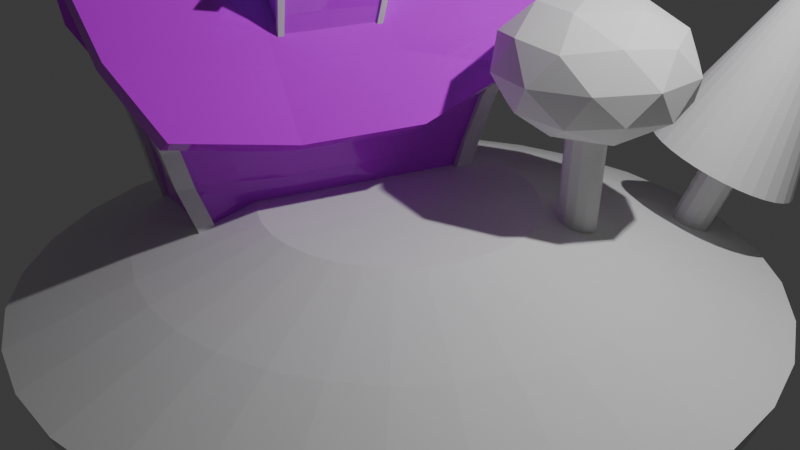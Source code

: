 # Source: GameDevTvBasics.blend  (saved by Blender 4.1.24; exported with 4.5.12 LTS)
import bpy
from mathutils import Matrix  # noqa: F401  (used for matrix-valued properties, if any)

bpy.ops.wm.read_factory_settings(use_empty=True)
scene = bpy.context.scene
scene.name = 'Scene'

# ---- collections
col_house = bpy.data.collections.new('House'); scene.collection.children.link(col_house)
col_mainpart = bpy.data.collections.new('MainPart'); col_house.children.link(col_mainpart)
col_beam = bpy.data.collections.new('Beam'); col_mainpart.children.link(col_beam)
col_roof = bpy.data.collections.new('Roof'); col_house.children.link(col_roof)
col_specificroof = bpy.data.collections.new('SpecificRoof'); col_roof.children.link(col_specificroof)
col_environment = bpy.data.collections.new('Environment'); scene.collection.children.link(col_environment)
col_tree1 = bpy.data.collections.new('Tree1'); col_environment.children.link(col_tree1)
col_tree2 = bpy.data.collections.new('Tree2'); col_environment.children.link(col_tree2)

# ---- materials (node trees are filled in below, after node groups)
mat_purple = bpy.data.materials.new('Purple')
mat_purple.use_transparent_shadow = False

# ---- material node trees
mat_purple.use_nodes = True; mat_purple.node_tree.nodes.clear()
_N = mat_purple.node_tree.nodes; _L = mat_purple.node_tree.links
n0 = _N.new('ShaderNodeBsdfPrincipled'); n0.name = 'Principled BSDF'; n0.location = (10, 300)
n0.inputs[0].default_value = (0.7091, 0.0, 1.0, 1.0)
n0.inputs[2].default_value = 0.0
n1 = _N.new('ShaderNodeOutputMaterial'); n1.name = 'Material Output'; n1.location = (300, 300)
_L.new(n0.outputs[0], n1.inputs[0])
n1.is_active_output = True

# ---- world
world_world = bpy.data.worlds.new('World'); scene.world = world_world
world_world.use_nodes = True; world_world.node_tree.nodes.clear()
_N = world_world.node_tree.nodes; _L = world_world.node_tree.links
n0 = _N.new('ShaderNodeOutputWorld'); n0.name = 'World Output'; n0.location = (300, 300)
n1 = _N.new('ShaderNodeBackground'); n1.name = 'Background'; n1.location = (10, 300)
n1.inputs[0].default_value = (0.05088, 0.05088, 0.05088, 1.0)
_L.new(n1.outputs[0], n0.inputs[0])
n0.is_active_output = True
world_world.color = (0.05088, 0.05088, 0.05088)
world_world.use_sun_shadow = False
world_world.sun_shadow_jitter_overblur = 0.0

# ---- cameras
cam_camera = bpy.data.cameras.new('Camera')
cam_camera.clip_end = 100.0
cam_camera.ortho_scale = 7.314

# ---- lights
light_light = bpy.data.lights.new('Light', 'POINT')
light_light.transmission_factor = 0.0
light_light.energy = 1000.0
light_light.shadow_soft_size = 0.1
light_light.shadow_maximum_resolution = 0.006
light_light.use_absolute_resolution = True

# ---- meshes
me_cube = bpy.data.meshes.new('Cube')
me_cube.from_pydata([(1.0, 1.0, 1.013), (0.7082, 0.7408, -1.0), (1.0, -1.0, 1.013), (0.7408, -0.7408, -1.0), (-1.0, 1.0, 1.013), (-0.7408, 0.7408, -1.321), (-0.7408, -0.7408, -1.406), (-1.0, -1.0, 1.013), (-1.863e-09, -1.0, 2.991), (-1.863e-09, 1.0, 2.991), (-0.7871, -0.9136, 0.3419), (-0.7127, -0.8272, -0.3291), (-0.7127, 0.8272, -0.3291), (-0.7871, 0.9136, 0.3419), (-0.7408, 0.2469, -1.321), (-0.7408, -0.2469, -1.321), (1.0, 0.3333, 0.7459), (1.0, -0.3333, 0.7459), (0.7082, -0.2469, -1.0), (0.7082, 0.2469, -1.0), (-1.0, -0.3333, 0.7459), (-1.0, 0.3333, 0.7459), (-1.863e-09, 0.3333, 2.724), (-1.863e-09, -0.3333, 2.724), (0.6801, -0.8272, -0.3291), (0.7871, -0.9136, 0.3419), (0.7127, 0.8272, -0.3291), (0.7871, 0.9136, 0.3419), (0.7871, 0.3045, 0.1639), (0.7127, 0.2757, -0.418), (0.7871, -0.3045, 0.1639), (0.7127, -0.2757, -0.418), (-0.7127, 0.2757, -0.418), (-0.7871, 0.3045, 0.1639), (-0.7127, -0.2757, -0.418), (-0.7871, -0.3045, 0.1639)], [], [(34, 15, 6, 11), (15, 18, 3, 6), (0, 4, 9), (13, 33, 21, 4), (16, 0, 9, 22), (2, 8, 7), (20, 7, 8, 23), (30, 17, 2, 25), (18, 31, 24, 3), (19, 29, 31, 18), (29, 28, 30, 31), (33, 32, 34, 35), (28, 16, 17, 30), (12, 13, 27, 26), (32, 14, 15, 34), (26, 27, 28, 29), (21, 33, 35, 20), (27, 0, 16, 28), (4, 21, 22, 9), (21, 20, 23, 22), (2, 17, 23, 8), (17, 16, 22, 23), (1, 26, 29, 19), (5, 12, 26, 1), (5, 1, 19, 14), (14, 19, 18, 15), (13, 4, 0, 27), (31, 30, 25, 24), (5, 14, 32, 12), (12, 32, 33, 13), (3, 24, 11, 6), (20, 35, 10, 7), (35, 34, 11, 10), (11, 24, 25, 10), (10, 25, 2, 7)])
_uv = me_cube.uv_layers.new(name='UVMap')
_uv.uv.foreach_set('vector', [0.4583, 0.5278, 0.375, 0.75, 0.375, 1.0, 0.4583, 0.6667, 0.125, 0.6667, 0.375, 0.6667, 0.375, 0.75, 0.125, 0.75, 0.625, 0.5, 0.625, 0.25, 0.625, 0.5, 0.5417, 0.25, 0.5417, 0.2778, 0.625, 0.1667, 0.625, 0.25, 0.625, 0.5833, 0.625, 0.5, 0.625, 0.5, 0.625, 0.5833, 0.625, 0.75, 0.625, 1.0, 0.625, 1.0, 0.625, 0.08333, 0.625, 0.0, 0.625, 0.0, 0.625, 0.08333, 0.5417, 0.6667, 0.625, 0.6667, 0.625, 0.75, 0.5417, 0.75, 0.375, 0.6667, 0.4583, 0.6667, 0.4583, 0.75, 0.375, 0.75, 0.375, 0.5833, 0.4583, 0.5833, 0.4583, 0.6667, 0.375, 0.6667, 0.4583, 0.5833, 0.5417, 0.5833, 0.5417, 0.6667, 0.4583, 0.6667, 0.5417, 0.2778, 0.4583, 0.3889, 0.4583, 0.5278, 0.5417, 0.3056, 0.5417, 0.5833, 0.625, 0.5833, 0.625, 0.6667, 0.5417, 0.6667, 0.4583, 0.25, 0.5417, 0.25, 0.5417, 0.5, 0.4583, 0.5, 0.4583, 0.3889, 0.375, 0.5, 0.375, 0.75, 0.4583, 0.5278, 0.4583, 0.5, 0.5417, 0.5, 0.5417, 0.5833, 0.4583, 0.5833, 0.625, 0.1667, 0.5417, 0.2778, 0.5417, 0.3056, 0.625, 0.08333, 0.5417, 0.5, 0.625, 0.5, 0.625, 0.5833, 0.5417, 0.5833, 0.625, 0.25, 0.625, 0.1667, 0.625, 0.1667, 0.625, 0.25, 0.625, 0.1667, 0.625, 0.08333, 0.625, 0.08333, 0.625, 0.1667, 0.625, 0.75, 0.625, 0.6667, 0.625, 0.6667, 0.625, 0.75, 0.625, 0.6667, 0.625, 0.5833, 0.625, 0.5833, 0.625, 0.6667, 0.375, 0.5, 0.4583, 0.5, 0.4583, 0.5833, 0.375, 0.5833, 0.375, 0.25, 0.4583, 0.25, 0.4583, 0.5, 0.375, 0.5, 0.125, 0.5, 0.375, 0.5, 0.375, 0.5833, 0.125, 0.5833, 0.125, 0.5833, 0.375, 0.5833, 0.375, 0.6667, 0.125, 0.6667, 0.5417, 0.25, 0.625, 0.25, 0.625, 0.5, 0.5417, 0.5, 0.4583, 0.6667, 0.5417, 0.6667, 0.5417, 0.75, 0.4583, 0.75, 0.375, 0.25, 0.375, 0.5, 0.4583, 0.3889, 0.4583, 0.25, 0.4583, 0.25, 0.4583, 0.3889, 0.5417, 0.2778, 0.5417, 0.25, 0.375, 0.75, 0.4583, 0.75, 0.4583, 0.6667, 0.375, 1.0, 0.625, 0.08333, 0.5417, 0.3056, 0.5417, 0.3333, 0.625, 0.0, 0.5417, 0.3056, 0.4583, 0.5278, 0.4583, 0.6667, 0.5417, 0.3333, 0.4583, 0.6667, 0.4583, 0.75, 0.5417, 0.75, 0.5417, 0.3333, 0.5417, 0.3333, 0.5417, 0.75, 0.625, 0.75, 0.625, 0.0])
me_cube.materials.append(mat_purple)
me_cube.use_mirror_vertex_groups = False
me_cube.update()
me_cube_019 = bpy.data.meshes.new('Cube.019')
me_cube_019.from_pydata([(-0.95, 0.0, -0.9714), (0.0, 0.0, 0.9521), (-0.95, 0.0, 0.5288), (-0.5951, 0.0, 0.7767), (0.95, -1.863e-09, -0.9714), (0.95, -1.863e-09, 0.5288), (0.5951, 0.0, 0.7767), (-1.155, -2.98e-08, -1.1), (-3.699e-08, -7.105e-15, 1.115), (-1.155, -2.98e-08, 0.6262), (-0.6874, -1.774e-08, 0.9125), (1.155, 2.98e-08, -1.1), (1.155, 2.98e-08, 0.6262), (0.6874, 1.774e-08, 0.9125), (-0.95, 0.22, -0.9714), (-7.676e-09, 0.22, 0.9521), (-0.95, 0.22, 0.5288), (-0.5951, 0.22, 0.7767), (0.95, 0.22, -0.9714), (0.95, 0.22, 0.5288), (0.5951, 0.22, 0.7767), (-1.155, 0.22, -1.1), (-4.466e-08, 0.22, 1.115), (-1.155, 0.22, 0.6262), (-0.6874, 0.22, 0.9125), (1.155, 0.22, -1.1), (1.155, 0.22, 0.6262), (0.6874, 0.22, 0.9125)], [], [(6, 13, 8, 1), (4, 11, 12, 5), (1, 8, 10, 3), (2, 9, 7, 0), (5, 12, 13, 6), (0, 7, 11, 4), (3, 10, 9, 2), (9, 10, 24, 23), (2, 0, 14, 16), (3, 2, 16, 17), (1, 3, 17, 15), (0, 4, 18, 14), (4, 5, 19, 18), (5, 6, 20, 19), (6, 1, 15, 20), (7, 9, 23, 21), (10, 8, 22, 24), (11, 7, 21, 25), (12, 11, 25, 26), (13, 12, 26, 27), (8, 13, 27, 22)])
_uv = me_cube_019.uv_layers.new(name='UVMap')
_uv.uv.foreach_set('vector', [0.6031, 0.9494, 0.6031, 0.9494, 0.625, 0.875, 0.625, 0.875, 0.375, 1.0, 0.375, 1.0, 0.5721, 1.0, 0.5721, 1.0, 0.625, 0.875, 0.625, 0.875, 0.6031, 0.9494, 0.6031, 0.9494, 0.5721, 1.0, 0.5721, 1.0, 0.375, 1.0, 0.375, 1.0, 0.5721, 1.0, 0.5721, 1.0, 0.6031, 0.9494, 0.6031, 0.9494, 0.375, 1.0, 0.375, 1.0, 0.375, 1.0, 0.375, 1.0, 0.6031, 0.9494, 0.6031, 0.9494, 0.5721, 1.0, 0.5721, 1.0, 0.5721, 1.0, 0.6031, 0.9494, 0.6031, 0.9494, 0.5721, 1.0, 0.5721, 1.0, 0.375, 1.0, 0.375, 1.0, 0.5721, 1.0, 0.6031, 0.9494, 0.5721, 1.0, 0.5721, 1.0, 0.6031, 0.9494, 0.625, 0.875, 0.6031, 0.9494, 0.6031, 0.9494, 0.625, 0.875, 0.375, 1.0, 0.375, 1.0, 0.375, 1.0, 0.375, 1.0, 0.375, 1.0, 0.5721, 1.0, 0.5721, 1.0, 0.375, 1.0, 0.5721, 1.0, 0.6031, 0.9494, 0.6031, 0.9494, 0.5721, 1.0, 0.6031, 0.9494, 0.625, 0.875, 0.625, 0.875, 0.6031, 0.9494, 0.375, 1.0, 0.5721, 1.0, 0.5721, 1.0, 0.375, 1.0, 0.6031, 0.9494, 0.625, 0.875, 0.625, 0.875, 0.6031, 0.9494, 0.375, 1.0, 0.375, 1.0, 0.375, 1.0, 0.375, 1.0, 0.5721, 1.0, 0.375, 1.0, 0.375, 1.0, 0.5721, 1.0, 0.6031, 0.9494, 0.5721, 1.0, 0.5721, 1.0, 0.6031, 0.9494, 0.625, 0.875, 0.6031, 0.9494, 0.6031, 0.9494, 0.625, 0.875])
me_cube_019.update()
me_cube_007 = bpy.data.meshes.new('Cube.007')
me_cube_007.from_pydata([(-3.998, -1.0, -0.7476), (-3.998, -1.0, 0.1293), (-3.998, 1.0, -0.7476), (-3.998, 1.0, 0.1293), (5.213, -1.0, -0.3189), (5.213, -1.0, 0.558), (5.213, 1.0, -0.3189), (5.213, 1.0, 0.558), (-1.215, 1.0, -0.3314), (-1.215, 1.0, 0.5455), (-1.215, -1.0, -0.3314), (-1.215, -1.0, 0.499)], [], [(9, 3, 1, 11), (8, 6, 4, 10), (2, 8, 10, 0), (8, 9, 7, 6), (2, 3, 9, 8), (7, 9, 11, 5)])
_uv = me_cube_007.uv_layers.new(name='UVMap')
_uv.uv.foreach_set('vector', [0.7917, 0.5, 0.875, 0.5, 0.875, 0.75, 0.7917, 0.75, 0.2083, 0.5, 0.375, 0.5, 0.375, 0.75, 0.2083, 0.75, 0.125, 0.5, 0.2083, 0.5, 0.2083, 0.75, 0.125, 0.75, 0.375, 0.3333, 0.625, 0.3333, 0.625, 0.5, 0.375, 0.5, 0.375, 0.25, 0.625, 0.25, 0.625, 0.3333, 0.375, 0.3333, 0.625, 0.5, 0.7917, 0.5, 0.7917, 0.75, 0.625, 0.75])
me_cube_007.update()
me_cube_008 = bpy.data.meshes.new('Cube.008')
me_cube_008.from_pydata([(-3.998, -1.0, -0.09055), (-3.998, -1.0, 0.7863), (-3.998, 1.0, -0.09055), (-3.998, 1.0, 0.7863), (5.212, -1.0, 0.04658), (5.212, -1.0, 0.9235), (5.212, 1.0, 0.04658), (5.212, 1.0, 0.9235), (1.024, 1.0, -0.7722), (1.024, -1.0, 0.06944), (1.024, 1.0, 0.1047), (1.024, -1.0, -0.7722)], [], [(8, 10, 7, 6), (10, 3, 1, 9), (8, 6, 4, 11), (2, 3, 10, 8), (2, 8, 11, 0), (10, 9, 5, 7)])
_uv = me_cube_008.uv_layers.new(name='UVMap')
_uv.uv.foreach_set('vector', [0.375, 0.3133, 0.625, 0.3133, 0.625, 0.5, 0.375, 0.5, 0.8117, 0.5, 0.875, 0.5, 0.875, 0.75, 0.8117, 0.75, 0.1883, 0.5, 0.375, 0.5, 0.375, 0.75, 0.1883, 0.75, 0.375, 0.25, 0.625, 0.25, 0.625, 0.3133, 0.375, 0.3133, 0.125, 0.5, 0.1883, 0.5, 0.1883, 0.75, 0.125, 0.75, 0.8117, 0.5, 0.8117, 0.75, 0.625, 0.75, 0.625, 0.5])
me_cube_008.update()
me_cube_009 = bpy.data.meshes.new('Cube.009')
me_cube_009.from_pydata([(-4.996, -1.0, -0.0659), (-4.996, -1.0, 0.811), (-4.996, 1.0, -0.0659), (-4.996, 1.0, 0.811), (3.266, -1.0, -0.7176), (3.266, -1.0, 0.1593), (3.266, 1.0, -0.7176), (3.266, 1.0, 0.1593), (-1.022, 1.144, -1.042), (-1.022, 1.144, -0.1649), (-1.022, -0.8565, -1.042), (-1.022, -0.8565, -0.2113)], [], [(8, 6, 4, 10), (9, 3, 1, 11), (8, 9, 7, 6), (2, 8, 10, 0), (7, 9, 11, 5), (2, 3, 9, 8)])
_uv = me_cube_009.uv_layers.new(name='UVMap')
_uv.uv.foreach_set('vector', [0.2083, 0.5, 0.375, 0.5, 0.375, 0.75, 0.2083, 0.75, 0.7917, 0.5, 0.875, 0.5, 0.875, 0.75, 0.7917, 0.75, 0.375, 0.3333, 0.625, 0.3333, 0.625, 0.5, 0.375, 0.5, 0.125, 0.5, 0.2083, 0.5, 0.2083, 0.75, 0.125, 0.75, 0.625, 0.5, 0.7917, 0.5, 0.7917, 0.75, 0.625, 0.75, 0.375, 0.25, 0.625, 0.25, 0.625, 0.3333, 0.375, 0.3333])
me_cube_009.update()
me_cube_011 = bpy.data.meshes.new('Cube.011')
me_cube_011.from_pydata([(-4.605, -1.0, -0.6528), (-4.605, -1.0, 0.2241), (-4.605, 1.0, -0.6528), (-4.605, 1.0, 0.2241), (4.605, -1.0, -0.2241), (4.605, -1.0, 0.6528), (4.605, 1.0, -0.2241), (4.605, 1.0, 0.6528)], [], [(2, 3, 7, 6), (2, 6, 4, 0), (7, 3, 1, 5)])
_uv = me_cube_011.uv_layers.new(name='UVMap')
_uv.uv.foreach_set('vector', [0.375, 0.25, 0.625, 0.25, 0.625, 0.5, 0.375, 0.5, 0.125, 0.5, 0.375, 0.5, 0.375, 0.75, 0.125, 0.75, 0.625, 0.5, 0.875, 0.5, 0.875, 0.75, 0.625, 0.75])
me_cube_011.update()
me_cube_012 = bpy.data.meshes.new('Cube.012')
me_cube_012.from_pydata([(-4.605, -1.0, -0.6528), (-4.605, -1.0, 0.2241), (-4.605, 1.0, -0.6528), (-4.605, 1.0, 0.2241), (5.786, -1.0, -0.2241), (5.786, -1.0, 0.6528), (5.786, 1.0, -0.2241), (5.786, 1.0, 0.6528)], [], [(2, 3, 7, 6), (2, 6, 4, 0), (7, 3, 1, 5)])
_uv = me_cube_012.uv_layers.new(name='UVMap')
_uv.uv.foreach_set('vector', [0.375, 0.25, 0.625, 0.25, 0.625, 0.5, 0.375, 0.5, 0.125, 0.5, 0.375, 0.5, 0.375, 0.75, 0.125, 0.75, 0.625, 0.5, 0.875, 0.5, 0.875, 0.75, 0.625, 0.75])
me_cube_012.update()
me_cube_004 = bpy.data.meshes.new('Cube.004')
me_cube_004.from_pydata([(-1.342, 2.365, -7.047), (2.493, -3.166, 10.59), (-1.342, 4.365, -7.047), (2.38, -1.208, 10.2), (0.658, 2.365, -7.047), (4.187, -3.28, 9.532), (0.658, 4.365, -7.047), (4.074, -1.321, 9.141), (-1.655, 0.1767, -1.191), (-1.655, 2.177, -1.191), (0.3446, 2.177, -1.191), (0.3446, 0.1767, -1.191), (-0.7114, -1.192, 3.541), (-0.7114, 0.8084, 3.541), (1.289, 0.8084, 3.541), (1.289, -1.192, 3.541)], [], [(12, 1, 3, 13), (13, 3, 7, 14), (14, 7, 5, 15), (15, 5, 1, 12), (4, 11, 8, 0), (6, 10, 11, 4), (2, 9, 10, 6), (0, 8, 9, 2), (11, 15, 12, 8), (10, 14, 15, 11), (9, 13, 14, 10), (8, 12, 13, 9)])
_uv = me_cube_004.uv_layers.new(name='UVMap')
_uv.uv.foreach_set('vector', [0.5449, 0.0, 0.625, 0.0, 0.625, 0.25, 0.5449, 0.25, 0.5449, 0.25, 0.625, 0.25, 0.625, 0.5, 0.5449, 0.5, 0.5449, 0.5, 0.625, 0.5, 0.625, 0.75, 0.5449, 0.75, 0.5449, 0.75, 0.625, 0.75, 0.625, 1.0, 0.5449, 1.0, 0.375, 0.75, 0.4616, 0.75, 0.4616, 1.0, 0.375, 1.0, 0.375, 0.5, 0.4616, 0.5, 0.4616, 0.75, 0.375, 0.75, 0.375, 0.25, 0.4616, 0.25, 0.4616, 0.5, 0.375, 0.5, 0.375, 0.0, 0.4616, 0.0, 0.4616, 0.25, 0.375, 0.25, 0.4616, 0.75, 0.5449, 0.75, 0.5449, 1.0, 0.4616, 1.0, 0.4616, 0.5, 0.5449, 0.5, 0.5449, 0.75, 0.4616, 0.75, 0.4616, 0.25, 0.5449, 0.25, 0.5449, 0.5, 0.4616, 0.5, 0.4616, 0.0, 0.5449, 0.0, 0.5449, 0.25, 0.4616, 0.25])
me_cube_004.update()
me_cube_010 = bpy.data.meshes.new('Cube.010')
me_cube_010.from_pydata([(-16.48, 1.827, -9.947), (-16.62, 3.822, -9.901), (-18.45, 1.698, -10.28), (-15.67, -0.328, -1.191), (-17.67, -0.4685, -1.191), (-15.81, 1.667, -1.343), (-16.85, -1.759, 3.662), (-19.91, -4.058, 10.59), (-18.84, -1.9, 3.662), (-16.99, 0.2359, 3.662), (-19.93, -2.097, 10.2), (-18.98, 0.09537, 3.662), (-17.81, 1.527, -1.343), (-21.61, -2.329, 9.141), (-21.59, -4.29, 9.532), (-18.59, 3.693, -10.24)], [], [(0, 1, 5, 3), (2, 0, 3, 4), (4, 3, 6, 8), (3, 5, 9, 6), (8, 6, 7, 14), (6, 9, 10, 7), (5, 12, 11, 9), (9, 11, 13, 10), (12, 4, 8, 11), (11, 8, 14, 13), (1, 15, 12, 5), (15, 2, 4, 12)])
_uv = me_cube_010.uv_layers.new(name='UVMap')
_uv.uv.foreach_set('vector', [0.375, 0.0, 0.375, 0.25, 0.4616, 0.25, 0.4616, 0.0, 0.375, 0.75, 0.375, 1.0, 0.4616, 1.0, 0.4616, 0.75, 0.4616, 0.75, 0.4616, 1.0, 0.5449, 1.0, 0.5449, 0.75, 0.4616, 0.0, 0.4616, 0.25, 0.5449, 0.25, 0.5449, 0.0, 0.5449, 0.75, 0.5449, 1.0, 0.625, 1.0, 0.625, 0.75, 0.5449, 0.0, 0.5449, 0.25, 0.625, 0.25, 0.625, 0.0, 0.4616, 0.25, 0.4616, 0.5, 0.5449, 0.5, 0.5449, 0.25, 0.5449, 0.25, 0.5449, 0.5, 0.625, 0.5, 0.625, 0.25, 0.4616, 0.5, 0.4616, 0.75, 0.5449, 0.75, 0.5449, 0.5, 0.5449, 0.5, 0.5449, 0.75, 0.625, 0.75, 0.625, 0.5, 0.375, 0.25, 0.375, 0.5, 0.4616, 0.5, 0.4616, 0.25, 0.375, 0.5, 0.375, 0.75, 0.4616, 0.75, 0.4616, 0.5])
me_cube_010.update()
me_cube_013 = bpy.data.meshes.new('Cube.013')
me_cube_013.from_pydata([(-2.44, 33.87, -7.167), (-2.3, 31.87, -7.151), (-0.4572, 34.01, -6.942), (-2.913, 35.92, -1.205), (-0.9176, 36.06, -1.199), (-2.772, 33.93, -1.287), (-2.067, 37.47, 4.269), (1.101, 39.89, 11.26), (-0.07212, 37.61, 4.282), (-1.927, 35.48, 4.08), (0.9267, 37.16, 10.91), (0.06839, 35.62, 4.093), (-0.7771, 34.07, -1.281), (1.855, 37.39, 9.157), (2.029, 39.35, 9.508), (-0.3176, 32.01, -6.926)], [], [(0, 1, 5, 3), (2, 0, 3, 4), (4, 3, 6, 8), (3, 5, 9, 6), (8, 6, 7, 14), (6, 9, 10, 7), (5, 12, 11, 9), (9, 11, 13, 10), (12, 4, 8, 11), (11, 8, 14, 13), (1, 15, 12, 5), (15, 2, 4, 12)])
_uv = me_cube_013.uv_layers.new(name='UVMap')
_uv.uv.foreach_set('vector', [0.375, 0.0, 0.375, 0.25, 0.4616, 0.25, 0.4616, 0.0, 0.375, 0.75, 0.375, 1.0, 0.4616, 1.0, 0.4616, 0.75, 0.4616, 0.75, 0.4616, 1.0, 0.5449, 1.0, 0.5449, 0.75, 0.4616, 0.0, 0.4616, 0.25, 0.5449, 0.25, 0.5449, 0.0, 0.5449, 0.75, 0.5449, 1.0, 0.625, 1.0, 0.625, 0.75, 0.5449, 0.0, 0.5449, 0.25, 0.625, 0.25, 0.625, 0.0, 0.4616, 0.25, 0.4616, 0.5, 0.5449, 0.5, 0.5449, 0.25, 0.5449, 0.25, 0.5449, 0.5, 0.625, 0.5, 0.625, 0.25, 0.4616, 0.5, 0.4616, 0.75, 0.5449, 0.75, 0.5449, 0.5, 0.5449, 0.5, 0.5449, 0.75, 0.625, 0.75, 0.625, 0.5, 0.375, 0.25, 0.375, 0.5, 0.4616, 0.5, 0.4616, 0.25, 0.375, 0.5, 0.375, 0.75, 0.4616, 0.75, 0.4616, 0.5])
me_cube_013.update()
me_cube_014 = bpy.data.meshes.new('Cube.014')
me_cube_014.from_pydata([(-17.58, 32.89, -9.097), (-17.58, 30.61, -9.097), (-19.57, 32.89, -9.346), (-17.26, 35.7, -1.191), (-19.26, 35.7, -1.191), (-17.26, 33.42, -1.191), (-18.2, 37.07, 4.134), (-20.63, 38.54, 10.17), (-20.2, 37.07, 4.134), (-18.2, 35.08, 4.008), (-20.73, 36.58, 9.782), (-20.2, 35.08, 4.008), (-19.26, 33.7, -1.191), (-22.73, 36.69, 9.764), (-22.62, 38.65, 10.16), (-19.57, 30.89, -9.346)], [], [(0, 3, 5, 1), (2, 4, 3, 0), (4, 8, 6, 3), (3, 6, 9, 5), (8, 14, 7, 6), (6, 7, 10, 9), (5, 9, 11, 12), (9, 10, 13, 11), (12, 11, 8, 4), (11, 13, 14, 8), (1, 5, 12, 15), (15, 12, 4, 2)])
_uv = me_cube_014.uv_layers.new(name='UVMap')
_uv.uv.foreach_set('vector', [0.375, 0.0, 0.4616, 0.0, 0.4616, 0.25, 0.375, 0.25, 0.375, 0.75, 0.4616, 0.75, 0.4616, 1.0, 0.375, 1.0, 0.4616, 0.75, 0.5449, 0.75, 0.5449, 1.0, 0.4616, 1.0, 0.4616, 0.0, 0.5449, 0.0, 0.5449, 0.25, 0.4616, 0.25, 0.5449, 0.75, 0.625, 0.75, 0.625, 1.0, 0.5449, 1.0, 0.5449, 0.0, 0.625, 0.0, 0.625, 0.25, 0.5449, 0.25, 0.4616, 0.25, 0.5449, 0.25, 0.5449, 0.5, 0.4616, 0.5, 0.5449, 0.25, 0.625, 0.25, 0.625, 0.5, 0.5449, 0.5, 0.4616, 0.5, 0.5449, 0.5, 0.5449, 0.75, 0.4616, 0.75, 0.5449, 0.5, 0.625, 0.5, 0.625, 0.75, 0.5449, 0.75, 0.375, 0.25, 0.4616, 0.25, 0.4616, 0.5, 0.375, 0.5, 0.375, 0.5, 0.4616, 0.5, 0.4616, 0.75, 0.375, 0.75])
me_cube_014.update()
me_cube_001 = bpy.data.meshes.new('Cube.001')
me_cube_001.from_pydata([(1.236, -1.85, 0.5844), (0.07789, -2.357, 2.5), (1.236, -0.6301, 0.3515), (0.07813, -0.6297, 2.234), (1.019, -1.867, 0.4132), (0.002666, -2.375, 2.417), (1.019, -0.6383, 0.1801), (0.002419, -0.6387, 2.15), (0.4056, -2.357, 1.751), (0.7758, -2.224, 1.209), (0.7761, -0.6299, 0.9419), (0.4058, -0.6298, 1.484), (0.2832, -2.375, 1.638), (0.6063, -2.241, 1.067), (0.606, -0.6384, 0.7998), (0.2829, -0.6386, 1.371), (1.236, 0.0, 0.3515), (0.07814, 0.0, 2.234), (1.019, 0.0, 0.1801), (0.002414, 0.0, 2.15), (0.606, 0.0, 0.7998), (0.2829, 0.0, 1.371), (0.7761, 0.0, 0.9419), (0.4058, 0.0, 1.484), (-1.236, -1.85, 0.5844), (-0.07789, -2.357, 2.5), (-1.236, -0.6301, 0.3515), (-0.07813, -0.6297, 2.234), (-1.019, -1.867, 0.4132), (-0.002666, -2.375, 2.417), (-1.019, -0.6383, 0.1801), (-0.002419, -0.6387, 2.15), (-0.4056, -2.357, 1.751), (-0.7758, -2.224, 1.209), (-0.7761, -0.6299, 0.9419), (-0.4058, -0.6298, 1.484), (-0.2832, -2.375, 1.638), (-0.6063, -2.241, 1.067), (-0.606, -0.6384, 0.7998), (-0.2829, -0.6386, 1.371), (-1.236, 0.0, 0.3515), (-0.07814, 0.0, 2.234), (-1.019, 0.0, 0.1801), (-0.002414, 0.0, 2.15), (-0.606, 0.0, 0.7998), (-0.2829, 0.0, 1.371), (-0.7761, 0.0, 0.9419), (-0.4058, 0.0, 1.484), (0.9741, 1.85, 0.6676), (0.07789, 3.085, 2.567), (1.236, 0.6301, 0.3515), (0.07813, 0.6297, 2.234), (0.8034, 1.867, 0.4964), (0.002666, 3.046, 2.491), (1.019, 0.6383, 0.1801), (0.002419, 0.6387, 2.15), (0.4056, 2.618, 1.833), (0.7758, 2.224, 1.209), (0.7761, 0.6299, 0.9419), (0.4058, 0.6298, 1.484), (0.2832, 2.561, 1.735), (0.6063, 2.241, 1.067), (0.606, 0.6384, 0.7998), (0.2829, 0.6386, 1.371), (-0.9741, 1.85, 0.6676), (-0.07789, 3.085, 2.567), (-1.236, 0.6301, 0.3515), (-0.07813, 0.6297, 2.234), (-0.8034, 1.867, 0.4964), (-0.002666, 3.046, 2.491), (-1.019, 0.6383, 0.1801), (-0.002419, 0.6387, 2.15), (-0.4056, 2.618, 1.833), (-0.7758, 2.224, 1.209), (-0.7761, 0.6299, 0.9419), (-0.4058, 0.6298, 1.484), (-0.2832, 2.561, 1.735), (-0.6063, 2.241, 1.067), (-0.606, 0.6384, 0.7998), (-0.2829, 0.6386, 1.371)], [], [(8, 11, 3, 1), (12, 5, 7, 15), (8, 1, 5, 12), (2, 0, 4, 6), (1, 3, 7, 5), (16, 2, 6, 18), (0, 9, 13, 4), (9, 8, 12, 13), (4, 13, 14, 6), (13, 12, 15, 14), (0, 2, 10, 9), (9, 10, 11, 8), (10, 22, 23, 11), (2, 16, 22, 10), (14, 15, 21, 20), (6, 14, 20, 18), (3, 17, 19, 7), (15, 7, 19, 21), (11, 23, 17, 3), (32, 25, 27, 35), (36, 39, 31, 29), (32, 36, 29, 25), (26, 30, 28, 24), (25, 29, 31, 27), (40, 42, 30, 26), (24, 28, 37, 33), (33, 37, 36, 32), (28, 30, 38, 37), (37, 38, 39, 36), (24, 33, 34, 26), (33, 32, 35, 34), (34, 35, 47, 46), (26, 34, 46, 40), (38, 44, 45, 39), (30, 42, 44, 38), (27, 31, 43, 41), (39, 45, 43, 31), (35, 27, 41, 47), (56, 49, 51, 59), (60, 63, 55, 53), (56, 60, 53, 49), (50, 54, 52, 48), (49, 53, 55, 51), (16, 18, 54, 50), (48, 52, 61, 57), (57, 61, 60, 56), (52, 54, 62, 61), (61, 62, 63, 60), (48, 57, 58, 50), (57, 56, 59, 58), (58, 59, 23, 22), (50, 58, 22, 16), (62, 20, 21, 63), (54, 18, 20, 62), (51, 55, 19, 17), (63, 21, 19, 55), (59, 51, 17, 23), (72, 75, 67, 65), (76, 69, 71, 79), (72, 65, 69, 76), (66, 64, 68, 70), (65, 67, 71, 69), (40, 66, 70, 42), (64, 73, 77, 68), (73, 72, 76, 77), (68, 77, 78, 70), (77, 76, 79, 78), (64, 66, 74, 73), (73, 74, 75, 72), (74, 46, 47, 75), (66, 40, 46, 74), (78, 79, 45, 44), (70, 78, 44, 42), (67, 41, 43, 71), (79, 71, 43, 45), (75, 47, 41, 67)])
_uv = me_cube_001.uv_layers.new(name='UVMap')
_uv.uv.foreach_set('vector', [0.625, 0.75, 0.625, 0.6667, 0.625, 0.6667, 0.625, 0.75, 0.625, 0.75, 0.625, 0.75, 0.625, 0.6667, 0.625, 0.6667, 0.625, 0.75, 0.625, 0.75, 0.625, 0.75, 0.625, 0.75, 0.625, 0.6667, 0.625, 0.75, 0.625, 0.75, 0.625, 0.6667, 0.625, 0.75, 0.625, 0.6667, 0.625, 0.6667, 0.625, 0.75, 0.625, 0.625, 0.625, 0.6667, 0.625, 0.6667, 0.625, 0.625, 0.625, 0.75, 0.625, 0.75, 0.625, 0.75, 0.625, 0.75, 0.625, 0.75, 0.625, 0.75, 0.625, 0.75, 0.625, 0.75, 0.625, 0.75, 0.625, 0.75, 0.625, 0.6667, 0.625, 0.6667, 0.625, 0.75, 0.625, 0.75, 0.625, 0.6667, 0.625, 0.6667, 0.625, 0.75, 0.625, 0.6667, 0.625, 0.6667, 0.625, 0.75, 0.625, 0.75, 0.625, 0.6667, 0.625, 0.6667, 0.625, 0.75, 0.625, 0.6667, 0.625, 0.625, 0.625, 0.625, 0.625, 0.6667, 0.625, 0.6667, 0.625, 0.625, 0.625, 0.625, 0.625, 0.6667, 0.625, 0.6667, 0.625, 0.6667, 0.625, 0.625, 0.625, 0.625, 0.625, 0.6667, 0.625, 0.6667, 0.625, 0.625, 0.625, 0.625, 0.625, 0.6667, 0.625, 0.625, 0.625, 0.625, 0.625, 0.6667, 0.625, 0.6667, 0.625, 0.6667, 0.625, 0.625, 0.625, 0.625, 0.625, 0.6667, 0.625, 0.625, 0.625, 0.625, 0.625, 0.6667, 0.625, 0.75, 0.625, 0.75, 0.625, 0.6667, 0.625, 0.6667, 0.625, 0.75, 0.625, 0.6667, 0.625, 0.6667, 0.625, 0.75, 0.625, 0.75, 0.625, 0.75, 0.625, 0.75, 0.625, 0.75, 0.625, 0.6667, 0.625, 0.6667, 0.625, 0.75, 0.625, 0.75, 0.625, 0.75, 0.625, 0.75, 0.625, 0.6667, 0.625, 0.6667, 0.625, 0.625, 0.625, 0.625, 0.625, 0.6667, 0.625, 0.6667, 0.625, 0.75, 0.625, 0.75, 0.625, 0.75, 0.625, 0.75, 0.625, 0.75, 0.625, 0.75, 0.625, 0.75, 0.625, 0.75, 0.625, 0.75, 0.625, 0.6667, 0.625, 0.6667, 0.625, 0.75, 0.625, 0.75, 0.625, 0.6667, 0.625, 0.6667, 0.625, 0.75, 0.625, 0.75, 0.625, 0.75, 0.625, 0.6667, 0.625, 0.6667, 0.625, 0.75, 0.625, 0.75, 0.625, 0.6667, 0.625, 0.6667, 0.625, 0.6667, 0.625, 0.6667, 0.625, 0.625, 0.625, 0.625, 0.625, 0.6667, 0.625, 0.6667, 0.625, 0.625, 0.625, 0.625, 0.625, 0.6667, 0.625, 0.625, 0.625, 0.625, 0.625, 0.6667, 0.625, 0.6667, 0.625, 0.625, 0.625, 0.625, 0.625, 0.6667, 0.625, 0.6667, 0.625, 0.6667, 0.625, 0.625, 0.625, 0.625, 0.625, 0.6667, 0.625, 0.625, 0.625, 0.625, 0.625, 0.6667, 0.625, 0.6667, 0.625, 0.6667, 0.625, 0.625, 0.625, 0.625, 0.625, 0.75, 0.625, 0.75, 0.625, 0.6667, 0.625, 0.6667, 0.625, 0.75, 0.625, 0.6667, 0.625, 0.6667, 0.625, 0.75, 0.625, 0.75, 0.625, 0.75, 0.625, 0.75, 0.625, 0.75, 0.625, 0.6667, 0.625, 0.6667, 0.625, 0.75, 0.625, 0.75, 0.625, 0.75, 0.625, 0.75, 0.625, 0.6667, 0.625, 0.6667, 0.625, 0.625, 0.625, 0.625, 0.625, 0.6667, 0.625, 0.6667, 0.625, 0.75, 0.625, 0.75, 0.625, 0.75, 0.625, 0.75, 0.625, 0.75, 0.625, 0.75, 0.625, 0.75, 0.625, 0.75, 0.625, 0.75, 0.625, 0.6667, 0.625, 0.6667, 0.625, 0.75, 0.625, 0.75, 0.625, 0.6667, 0.625, 0.6667, 0.625, 0.75, 0.625, 0.75, 0.625, 0.75, 0.625, 0.6667, 0.625, 0.6667, 0.625, 0.75, 0.625, 0.75, 0.625, 0.6667, 0.625, 0.6667, 0.625, 0.6667, 0.625, 0.6667, 0.625, 0.625, 0.625, 0.625, 0.625, 0.6667, 0.625, 0.6667, 0.625, 0.625, 0.625, 0.625, 0.625, 0.6667, 0.625, 0.625, 0.625, 0.625, 0.625, 0.6667, 0.625, 0.6667, 0.625, 0.625, 0.625, 0.625, 0.625, 0.6667, 0.625, 0.6667, 0.625, 0.6667, 0.625, 0.625, 0.625, 0.625, 0.625, 0.6667, 0.625, 0.625, 0.625, 0.625, 0.625, 0.6667, 0.625, 0.6667, 0.625, 0.6667, 0.625, 0.625, 0.625, 0.625, 0.625, 0.75, 0.625, 0.6667, 0.625, 0.6667, 0.625, 0.75, 0.625, 0.75, 0.625, 0.75, 0.625, 0.6667, 0.625, 0.6667, 0.625, 0.75, 0.625, 0.75, 0.625, 0.75, 0.625, 0.75, 0.625, 0.6667, 0.625, 0.75, 0.625, 0.75, 0.625, 0.6667, 0.625, 0.75, 0.625, 0.6667, 0.625, 0.6667, 0.625, 0.75, 0.625, 0.625, 0.625, 0.6667, 0.625, 0.6667, 0.625, 0.625, 0.625, 0.75, 0.625, 0.75, 0.625, 0.75, 0.625, 0.75, 0.625, 0.75, 0.625, 0.75, 0.625, 0.75, 0.625, 0.75, 0.625, 0.75, 0.625, 0.75, 0.625, 0.6667, 0.625, 0.6667, 0.625, 0.75, 0.625, 0.75, 0.625, 0.6667, 0.625, 0.6667, 0.625, 0.75, 0.625, 0.6667, 0.625, 0.6667, 0.625, 0.75, 0.625, 0.75, 0.625, 0.6667, 0.625, 0.6667, 0.625, 0.75, 0.625, 0.6667, 0.625, 0.625, 0.625, 0.625, 0.625, 0.6667, 0.625, 0.6667, 0.625, 0.625, 0.625, 0.625, 0.625, 0.6667, 0.625, 0.6667, 0.625, 0.6667, 0.625, 0.625, 0.625, 0.625, 0.625, 0.6667, 0.625, 0.6667, 0.625, 0.625, 0.625, 0.625, 0.625, 0.6667, 0.625, 0.625, 0.625, 0.625, 0.625, 0.6667, 0.625, 0.6667, 0.625, 0.6667, 0.625, 0.625, 0.625, 0.625, 0.625, 0.6667, 0.625, 0.625, 0.625, 0.625, 0.625, 0.6667])
me_cube_001.materials.append(mat_purple)
me_cube_001.use_mirror_vertex_groups = False
me_cube_001.update()
me_cube_005 = bpy.data.meshes.new('Cube.005')
me_cube_005.from_pydata([(-1.0, -24.87, 0.08758), (-1.0, -24.87, 1.775), (-1.0, 27.91, 0.5449), (-1.0, 27.91, 2.066), (1.0, -24.87, 0.08758), (1.0, -24.87, 1.775), (1.0, 27.91, 0.5449), (1.0, 27.91, 2.066), (-1.0, 4.041, -2.069), (-1.0, -7.081, -1.976), (-1.0, -7.081, -0.251), (-1.0, 4.041, -0.251), (1.0, -7.081, -1.83), (1.0, 4.041, -2.069), (1.0, 4.041, -0.251), (1.0, -7.081, -0.251)], [], [(8, 11, 3, 2), (3, 6, 2), (12, 15, 5, 4), (4, 5, 1, 0), (9, 12, 4, 0), (15, 10, 1, 5), (7, 3, 11, 14), (14, 11, 10, 15), (2, 6, 13, 8), (6, 7, 14, 13), (13, 14, 15, 12), (0, 1, 10, 9), (9, 10, 11, 8), (3, 7, 6)])
_uv = me_cube_005.uv_layers.new(name='UVMap')
_uv.uv.foreach_set('vector', [0.375, 0.1667, 0.625, 0.1667, 0.625, 0.25, 0.375, 0.25, 0.625, 0.25, 0.375, 0.5, 0.375, 0.25, 0.375, 0.6667, 0.625, 0.6667, 0.625, 0.75, 0.375, 0.75, 0.375, 0.75, 0.625, 0.75, 0.625, 1.0, 0.375, 1.0, 0.125, 0.6667, 0.375, 0.6667, 0.375, 0.75, 0.125, 0.75, 0.625, 0.6667, 0.875, 0.6667, 0.875, 0.75, 0.625, 0.75, 0.625, 0.5, 0.875, 0.5, 0.875, 0.5833, 0.625, 0.5833, 0.625, 0.5833, 0.875, 0.5833, 0.875, 0.6667, 0.625, 0.6667, 0.125, 0.5, 0.375, 0.5, 0.375, 0.5833, 0.125, 0.5833, 0.375, 0.5, 0.625, 0.5, 0.625, 0.5833, 0.375, 0.5833, 0.375, 0.5833, 0.625, 0.5833, 0.625, 0.6667, 0.375, 0.6667, 0.375, 0.0, 0.625, 0.0, 0.625, 0.08333, 0.375, 0.08333, 0.375, 0.08333, 0.625, 0.08333, 0.625, 0.1667, 0.375, 0.1667, 0.625, 0.25, 0.625, 0.5, 0.375, 0.5])
me_cube_005.update()
me_cube_002 = bpy.data.meshes.new('Cube.002')
me_cube_002.from_pydata([(-0.7408, -0.6466, -0.6511), (-1.0, -0.7854, 1.016), (0.0, -0.9769, 2.985), (-0.7871, -0.7582, 0.3419), (-0.7408, -0.1412, -0.6511), (-1.0, -0.3333, 0.7459), (-1.863e-09, -0.3333, 2.724), (-0.7871, -0.3045, 0.1639), (-0.7408, -4.47e-08, -0.6511), (-1.0, 0.0, 0.7459), (-1.863e-09, -2.98e-08, 2.724), (-0.7871, 0.0, 0.1639), (9.313e-09, -0.6466, -0.6511), (9.313e-09, -0.7854, 1.016), (0.0, -0.1412, -0.6511), (9.313e-09, -0.7582, 0.3419), (0.0, -4.47e-08, -0.6511)], [], [(7, 4, 0, 3), (1, 13, 2), (5, 1, 2, 6), (8, 4, 7, 11), (9, 11, 7, 5), (9, 5, 6, 10), (5, 7, 3, 1), (1, 3, 15, 13), (3, 0, 12, 15), (8, 16, 14, 4), (4, 14, 12, 0)])
_uv = me_cube_002.uv_layers.new(name='UVMap')
_uv.uv.foreach_set('vector', [0.5417, 0.3056, 0.375, 0.75, 0.375, 1.0, 0.5417, 0.3333, 0.625, 1.0, 0.625, 0.875, 0.625, 1.0, 0.625, 0.08333, 0.625, 0.0, 0.625, 0.0, 0.625, 0.08333, 0.375, 0.625, 0.375, 0.75, 0.5417, 0.3056, 0.5417, 0.2917, 0.625, 0.125, 0.5417, 0.2917, 0.5417, 0.3056, 0.625, 0.08333, 0.625, 0.125, 0.625, 0.08333, 0.625, 0.08333, 0.625, 0.125, 0.625, 0.08333, 0.5417, 0.3056, 0.5417, 0.3333, 0.625, 0.0, 0.625, 0.0, 0.5417, 0.3333, 0.5417, 0.5417, 0.625, 0.375, 0.5417, 0.3333, 0.375, 1.0, 0.375, 0.875, 0.5417, 0.5417, 0.125, 0.625, 0.25, 0.625, 0.25, 0.6667, 0.125, 0.6667, 0.125, 0.6667, 0.25, 0.6667, 0.25, 0.75, 0.125, 0.75])
me_cube_002.materials.append(mat_purple)
me_cube_002.use_mirror_vertex_groups = False
me_cube_002.update()
me_cube_003 = bpy.data.meshes.new('Cube.003')
me_cube_003.from_pydata([(1.28, -0.7865, 0.7686), (0.1106, -0.9053, 3.039), (1.28, -0.3333, 0.4263), (0.1106, -0.3333, 2.729), (1.28, 2.98e-08, 0.4263), (0.1106, -2.73e-08, 2.729), (0.006371, -0.911, 2.913), (0.9813, -0.7922, 0.6757), (0.9813, -0.3391, 0.3334), (0.006371, -0.3391, 2.603), (0.9813, 0.0, 0.3334), (0.006371, 0.0, 2.603), (0.3747, -0.8657, 2.223), (0.7644, -0.8261, 1.466), (0.7644, -0.3333, 1.135), (0.3747, -0.3333, 1.903), (0.7644, 6.023e-08, 1.135), (0.3747, 4.12e-08, 1.903), (0.2058, -0.8714, 2.108), (0.5307, -0.8318, 1.362), (0.5307, -0.3391, 1.031), (0.2058, -0.3391, 1.787), (0.5307, 0.0, 1.031), (0.2058, 0.0, 1.787)], [], [(12, 1, 3, 15), (15, 3, 5, 17), (18, 21, 9, 6), (21, 23, 11, 9), (2, 4, 10, 8), (0, 2, 8, 7), (17, 5, 11, 23), (5, 3, 9, 11), (3, 1, 6, 9), (13, 0, 7, 19), (1, 12, 18, 6), (12, 13, 19, 18), (4, 16, 22, 10), (16, 17, 23, 22), (8, 10, 22, 20), (20, 22, 23, 21), (7, 8, 20, 19), (19, 20, 21, 18), (2, 14, 16, 4), (14, 15, 17, 16), (0, 13, 14, 2), (13, 12, 15, 14)])
_uv = me_cube_003.uv_layers.new(name='UVMap')
_uv.uv.foreach_set('vector', [0.625, 0.75, 0.625, 0.75, 0.625, 0.6667, 0.625, 0.6667, 0.625, 0.6667, 0.625, 0.6667, 0.625, 0.625, 0.625, 0.625, 0.625, 0.75, 0.625, 0.6667, 0.625, 0.6667, 0.625, 0.75, 0.625, 0.6667, 0.625, 0.625, 0.625, 0.625, 0.625, 0.6667, 0.625, 0.6667, 0.625, 0.625, 0.625, 0.625, 0.625, 0.6667, 0.625, 0.75, 0.625, 0.6667, 0.625, 0.6667, 0.625, 0.75, 0.625, 0.625, 0.625, 0.625, 0.625, 0.625, 0.625, 0.625, 0.625, 0.625, 0.625, 0.6667, 0.625, 0.6667, 0.625, 0.625, 0.625, 0.6667, 0.625, 0.75, 0.625, 0.75, 0.625, 0.6667, 0.625, 0.75, 0.625, 0.75, 0.625, 0.75, 0.625, 0.75, 0.625, 0.75, 0.625, 0.75, 0.625, 0.75, 0.625, 0.75, 0.625, 0.75, 0.625, 0.75, 0.625, 0.75, 0.625, 0.75, 0.625, 0.625, 0.625, 0.625, 0.625, 0.625, 0.625, 0.625, 0.625, 0.625, 0.625, 0.625, 0.625, 0.625, 0.625, 0.625, 0.625, 0.6667, 0.625, 0.625, 0.625, 0.625, 0.625, 0.6667, 0.625, 0.6667, 0.625, 0.625, 0.625, 0.625, 0.625, 0.6667, 0.625, 0.75, 0.625, 0.6667, 0.625, 0.6667, 0.625, 0.75, 0.625, 0.75, 0.625, 0.6667, 0.625, 0.6667, 0.625, 0.75, 0.625, 0.6667, 0.625, 0.6667, 0.625, 0.625, 0.625, 0.625, 0.625, 0.6667, 0.625, 0.6667, 0.625, 0.625, 0.625, 0.625, 0.625, 0.75, 0.625, 0.75, 0.625, 0.6667, 0.625, 0.6667, 0.625, 0.75, 0.625, 0.75, 0.625, 0.6667, 0.625, 0.6667])
me_cube_003.materials.append(mat_purple)
me_cube_003.use_mirror_vertex_groups = False
me_cube_003.update()
me_cube_006 = bpy.data.meshes.new('Cube.006')
me_cube_006.from_pydata([(-1.0, -24.72, -0.224), (-1.0, -24.72, 1.464), (-1.0, 24.16, -0.4958), (-1.0, 24.16, 1.133), (1.0, -24.72, -0.224), (1.0, -24.72, 1.464), (1.0, 24.16, -0.4958), (1.0, 24.16, 1.133), (-1.0, 8.277, -1.386), (-1.0, -7.715, -1.353), (-1.0, -7.715, 0.3714), (-1.0, 8.277, 0.3714), (1.0, -7.715, -1.208), (1.0, 8.277, -1.386), (1.0, 8.277, 0.3714), (1.0, -7.715, 0.3714)], [], [(8, 11, 3, 2), (12, 15, 5, 4), (4, 5, 1, 0), (9, 12, 4, 0), (15, 10, 1, 5), (7, 3, 11, 14), (14, 11, 10, 15), (2, 6, 13, 8), (6, 7, 14, 13), (13, 14, 15, 12), (0, 1, 10, 9), (9, 10, 11, 8), (3, 7, 6, 2)])
_uv = me_cube_006.uv_layers.new(name='UVMap')
_uv.uv.foreach_set('vector', [0.375, 0.1667, 0.625, 0.1667, 0.625, 0.25, 0.375, 0.25, 0.375, 0.6667, 0.625, 0.6667, 0.625, 0.75, 0.375, 0.75, 0.375, 0.75, 0.625, 0.75, 0.625, 1.0, 0.375, 1.0, 0.125, 0.6667, 0.375, 0.6667, 0.375, 0.75, 0.125, 0.75, 0.625, 0.6667, 0.875, 0.6667, 0.875, 0.75, 0.625, 0.75, 0.625, 0.5, 0.875, 0.5, 0.875, 0.5833, 0.625, 0.5833, 0.625, 0.5833, 0.875, 0.5833, 0.875, 0.6667, 0.625, 0.6667, 0.125, 0.5, 0.375, 0.5, 0.375, 0.5833, 0.125, 0.5833, 0.375, 0.5, 0.625, 0.5, 0.625, 0.5833, 0.375, 0.5833, 0.375, 0.5833, 0.625, 0.5833, 0.625, 0.6667, 0.375, 0.6667, 0.375, 0.0, 0.625, 0.0, 0.625, 0.08333, 0.375, 0.08333, 0.375, 0.08333, 0.625, 0.08333, 0.625, 0.1667, 0.375, 0.1667, 0.625, 0.25, 0.625, 0.5, 0.375, 0.5, 0.375, 0.25])
me_cube_006.update()
me_cube_015 = bpy.data.meshes.new('Cube.015')
me_cube_015.from_pydata([(-1.174, -1.254, -0.2424), (-0.4429, -0.5621, 4.678), (-1.174, 0.04119, -0.2424), (-0.3326, 0.6732, 4.663), (0.1211, -1.254, -0.2424), (0.7876, -0.6378, 4.843), (0.1211, 0.04119, -0.2424), (0.6772, 0.7489, 4.841), (-1.523, 2.454, 7.419), (-1.548, 3.401, 7.152), (-0.2554, 3.109, 8.163), (-0.2298, 3.93, 7.802)], [], [(0, 1, 3, 2), (2, 3, 7, 6), (6, 7, 5, 4), (4, 5, 1, 0), (3, 1, 8, 9), (1, 5, 10, 8), (7, 3, 9, 11), (5, 7, 11, 10)])
_uv = me_cube_015.uv_layers.new(name='UVMap')
_uv.uv.foreach_set('vector', [0.375, 0.0, 0.625, 0.0, 0.625, 0.25, 0.375, 0.25, 0.375, 0.25, 0.625, 0.25, 0.625, 0.5, 0.375, 0.5, 0.375, 0.5, 0.625, 0.5, 0.625, 0.75, 0.375, 0.75, 0.375, 0.75, 0.625, 0.75, 0.625, 1.0, 0.375, 1.0, 0.625, 0.25, 0.625, 0.0, 0.625, 0.0, 0.625, 0.25, 0.625, 1.0, 0.625, 0.75, 0.625, 0.75, 0.625, 1.0, 0.625, 0.5, 0.625, 0.25, 0.625, 0.25, 0.625, 0.5, 0.625, 0.75, 0.625, 0.5, 0.625, 0.5, 0.625, 0.75])
me_cube_015.update()
me_cube_016 = bpy.data.meshes.new('Cube.016')
me_cube_016.from_pydata([(-0.8564, -1.09, -0.244), (-0.5043, -0.3527, 4.281), (-0.8564, 0.205, -0.244), (-0.3326, 0.6732, 4.173), (0.4385, -1.09, -0.244), (0.7262, -0.4284, 4.35), (0.4385, 0.205, -0.244), (0.6158, 0.9583, 4.348), (-0.6971, 2.123, 8.068), (1.125, 3.152, 8.137), (-0.3878, 2.819, 7.76), (1.046, 2.473, 8.569), (-1.017, 5.847, 11.05), (0.8045, 6.876, 11.12), (-0.708, 6.543, 10.74), (0.7254, 6.197, 11.55)], [], [(2, 3, 7, 6), (6, 7, 5, 4), (4, 5, 1, 0), (1, 5, 11, 8), (7, 3, 10, 9), (5, 7, 9, 11), (8, 11, 15, 12), (9, 10, 14, 13), (11, 9, 13, 15)])
_uv = me_cube_016.uv_layers.new(name='UVMap')
_uv.uv.foreach_set('vector', [0.375, 0.25, 0.625, 0.25, 0.625, 0.5, 0.375, 0.5, 0.375, 0.5, 0.625, 0.5, 0.625, 0.75, 0.375, 0.75, 0.375, 0.75, 0.625, 0.75, 0.625, 1.0, 0.375, 1.0, 0.625, 1.0, 0.625, 0.75, 0.625, 0.75, 0.625, 1.0, 0.625, 0.5, 0.625, 0.25, 0.625, 0.25, 0.625, 0.5, 0.625, 0.75, 0.625, 0.5, 0.625, 0.5, 0.625, 0.75, 0.625, 1.0, 0.625, 0.75, 0.625, 0.75, 0.625, 1.0, 0.625, 0.5, 0.625, 0.25, 0.625, 0.25, 0.625, 0.5, 0.625, 0.75, 0.625, 0.5, 0.625, 0.5, 0.625, 0.75])
me_cube_016.update()
me_cylinder = bpy.data.meshes.new('Cylinder')
me_cylinder.from_pydata([(-2.318e-09, 0.7126, 0.1537), (0.0, 1.0, 1.0), (0.139, 0.6989, 0.1537), (0.1951, 0.9808, 1.0), (0.2727, 0.6584, 0.1537), (0.3827, 0.9239, 1.0), (0.3959, 0.5925, 0.1537), (0.5556, 0.8315, 1.0), (0.5039, 0.5039, 0.1537), (0.7071, 0.7071, 1.0), (0.5925, 0.3959, 0.1537), (0.8315, 0.5556, 1.0), (0.6584, 0.2727, 0.1537), (0.9239, 0.3827, 1.0), (0.6989, 0.139, 0.1537), (0.9808, 0.1951, 1.0), (0.7126, -3.31e-09, 0.1537), (1.0, 0.0, 1.0), (0.6989, -0.139, 0.1537), (0.9808, -0.1951, 1.0), (0.6584, -0.2727, 0.1537), (0.9239, -0.3827, 1.0), (0.5925, -0.3959, 0.1537), (0.8315, -0.5556, 1.0), (0.5039, -0.5039, 0.1537), (0.7071, -0.7071, 1.0), (0.3959, -0.5925, 0.1537), (0.5556, -0.8315, 1.0), (0.2727, -0.6584, 0.1537), (0.3827, -0.9239, 1.0), (0.139, -0.6989, 0.1537), (0.1951, -0.9808, 1.0), (-2.318e-09, -0.7126, 0.1537), (0.0, -1.0, 1.0), (-0.139, -0.6989, 0.1537), (-0.1951, -0.9808, 1.0), (-0.2727, -0.6584, 0.1537), (-0.3827, -0.9239, 1.0), (-0.3959, -0.5925, 0.1537), (-0.5556, -0.8315, 1.0), (-0.5039, -0.5039, 0.1537), (-0.7071, -0.7071, 1.0), (-0.5925, -0.3959, 0.1537), (-0.8315, -0.5556, 1.0), (-0.6584, -0.2727, 0.1537), (-0.9239, -0.3827, 1.0), (-0.6989, -0.139, 0.1537), (-0.9808, -0.1951, 1.0), (-0.7126, -3.31e-09, 0.1537), (-1.0, 0.0, 1.0), (-0.6989, 0.139, 0.1537), (-0.9808, 0.1951, 1.0), (-0.6584, 0.2727, 0.1537), (-0.9239, 0.3827, 1.0), (-0.5925, 0.3959, 0.1537), (-0.8315, 0.5556, 1.0), (-0.5039, 0.5039, 0.1537), (-0.7071, 0.7071, 1.0), (-0.3959, 0.5925, 0.1537), (-0.5556, 0.8315, 1.0), (-0.2727, 0.6584, 0.1537), (-0.3827, 0.9239, 1.0), (-0.139, 0.6989, 0.1537), (-0.1951, 0.9808, 1.0), (0.1324, 0.6657, 1.139), (-1.012e-10, 0.6787, 1.139), (0.2597, 0.6271, 1.139), (0.3771, 0.5644, 1.139), (0.4799, 0.4799, 1.139), (0.5644, 0.3771, 1.139), (0.6271, 0.2597, 1.139), (0.6657, 0.1324, 1.139), (0.6787, -1.82e-09, 1.139), (0.6657, -0.1324, 1.139), (0.6271, -0.2597, 1.139), (0.5644, -0.3771, 1.139), (0.4799, -0.4799, 1.139), (0.3771, -0.5644, 1.139), (0.2597, -0.6271, 1.139), (0.1324, -0.6657, 1.139), (-1.012e-10, -0.6787, 1.139), (-0.1324, -0.6657, 1.139), (-0.2597, -0.6271, 1.139), (-0.3771, -0.5644, 1.139), (-0.4799, -0.4799, 1.139), (-0.5644, -0.3771, 1.139), (-0.6271, -0.2597, 1.139), (-0.6657, -0.1324, 1.139), (-0.6787, -1.82e-09, 1.139), (-0.6657, 0.1324, 1.139), (-0.6271, 0.2597, 1.139), (-0.5644, 0.3771, 1.139), (-0.4799, 0.4799, 1.139), (-0.3771, 0.5644, 1.139), (-0.2597, 0.6271, 1.139), (-0.1324, 0.6657, 1.139), (0.07039, 0.3539, 1.252), (-6.182e-10, 0.3608, 1.252), (0.1381, 0.3334, 1.252), (0.2005, 0.3, 1.252), (0.2551, 0.2551, 1.252), (0.3, 0.2005, 1.252), (0.3334, 0.1381, 1.252), (0.3539, 0.07039, 1.252), (0.3608, -1.852e-09, 1.252), (0.3539, -0.07039, 1.252), (0.3334, -0.1381, 1.252), (0.3, -0.2005, 1.252), (0.2551, -0.2551, 1.252), (0.2005, -0.3, 1.252), (0.1381, -0.3334, 1.252), (0.07039, -0.3539, 1.252), (-6.182e-10, -0.3608, 1.252), (-0.07039, -0.3539, 1.252), (-0.1381, -0.3334, 1.252), (-0.2005, -0.3, 1.252), (-0.2551, -0.2551, 1.252), (-0.3, -0.2005, 1.252), (-0.3334, -0.1381, 1.252), (-0.3539, -0.07039, 1.252), (-0.3608, -1.852e-09, 1.252), (-0.3539, 0.07039, 1.252), (-0.3334, 0.1381, 1.252), (-0.3, 0.2005, 1.252), (-0.2551, 0.2551, 1.252), (-0.2005, 0.3, 1.252), (-0.1381, 0.3334, 1.252), (-0.07039, 0.3539, 1.252)], [], [(0, 1, 3, 2), (2, 3, 5, 4), (4, 5, 7, 6), (6, 7, 9, 8), (8, 9, 11, 10), (10, 11, 13, 12), (12, 13, 15, 14), (14, 15, 17, 16), (16, 17, 19, 18), (18, 19, 21, 20), (20, 21, 23, 22), (22, 23, 25, 24), (24, 25, 27, 26), (26, 27, 29, 28), (28, 29, 31, 30), (30, 31, 33, 32), (32, 33, 35, 34), (34, 35, 37, 36), (36, 37, 39, 38), (38, 39, 41, 40), (40, 41, 43, 42), (42, 43, 45, 44), (44, 45, 47, 46), (46, 47, 49, 48), (48, 49, 51, 50), (50, 51, 53, 52), (52, 53, 55, 54), (54, 55, 57, 56), (56, 57, 59, 58), (58, 59, 61, 60), (15, 13, 70, 71), (60, 61, 63, 62), (62, 63, 1, 0), (0, 2, 4, 6, 8, 10, 12, 14, 16, 18, 20, 22, 24, 26, 28, 30, 32, 34, 36, 38, 40, 42, 44, 46, 48, 50, 52, 54, 56, 58, 60, 62), (69, 68, 100, 101), (33, 31, 79, 80), (51, 49, 88, 89), (7, 5, 66, 67), (25, 23, 75, 76), (43, 41, 84, 85), (61, 59, 93, 94), (17, 15, 71, 72), (35, 33, 80, 81), (53, 51, 89, 90), (9, 7, 67, 68), (27, 25, 76, 77), (45, 43, 85, 86), (63, 61, 94, 95), (19, 17, 72, 73), (37, 35, 81, 82), (55, 53, 90, 91), (11, 9, 68, 69), (29, 27, 77, 78), (47, 45, 86, 87), (3, 1, 65, 64), (1, 63, 95, 65), (21, 19, 73, 74), (39, 37, 82, 83), (57, 55, 91, 92), (13, 11, 69, 70), (31, 29, 78, 79), (49, 47, 87, 88), (5, 3, 64, 66), (23, 21, 74, 75), (41, 39, 83, 84), (59, 57, 92, 93), (96, 97, 127, 126, 125, 124, 123, 122, 121, 120, 119, 118, 117, 116, 115, 114, 113, 112, 111, 110, 109, 108, 107, 106, 105, 104, 103, 102, 101, 100, 99, 98), (65, 95, 127, 97), (83, 82, 114, 115), (70, 69, 101, 102), (84, 83, 115, 116), (71, 70, 102, 103), (85, 84, 116, 117), (72, 71, 103, 104), (86, 85, 117, 118), (73, 72, 104, 105), (87, 86, 118, 119), (74, 73, 105, 106), (88, 87, 119, 120), (75, 74, 106, 107), (89, 88, 120, 121), (76, 75, 107, 108), (90, 89, 121, 122), (77, 76, 108, 109), (91, 90, 122, 123), (78, 77, 109, 110), (64, 65, 97, 96), (92, 91, 123, 124), (79, 78, 110, 111), (66, 64, 96, 98), (93, 92, 124, 125), (80, 79, 111, 112), (67, 66, 98, 99), (94, 93, 125, 126), (81, 80, 112, 113), (68, 67, 99, 100), (95, 94, 126, 127), (82, 81, 113, 114)])
_uv = me_cylinder.uv_layers.new(name='UVMap')
_uv.uv.foreach_set('vector', [1.0, 0.5, 1.0, 1.0, 0.9688, 1.0, 0.9688, 0.5, 0.9688, 0.5, 0.9688, 1.0, 0.9375, 1.0, 0.9375, 0.5, 0.9375, 0.5, 0.9375, 1.0, 0.9062, 1.0, 0.9062, 0.5, 0.9062, 0.5, 0.9062, 1.0, 0.875, 1.0, 0.875, 0.5, 0.875, 0.5, 0.875, 1.0, 0.8438, 1.0, 0.8438, 0.5, 0.8438, 0.5, 0.8438, 1.0, 0.8125, 1.0, 0.8125, 0.5, 0.8125, 0.5, 0.8125, 1.0, 0.7812, 1.0, 0.7812, 0.5, 0.7812, 0.5, 0.7812, 1.0, 0.75, 1.0, 0.75, 0.5, 0.75, 0.5, 0.75, 1.0, 0.7188, 1.0, 0.7188, 0.5, 0.7188, 0.5, 0.7188, 1.0, 0.6875, 1.0, 0.6875, 0.5, 0.6875, 0.5, 0.6875, 1.0, 0.6562, 1.0, 0.6562, 0.5, 0.6562, 0.5, 0.6562, 1.0, 0.625, 1.0, 0.625, 0.5, 0.625, 0.5, 0.625, 1.0, 0.5938, 1.0, 0.5938, 0.5, 0.5938, 0.5, 0.5938, 1.0, 0.5625, 1.0, 0.5625, 0.5, 0.5625, 0.5, 0.5625, 1.0, 0.5312, 1.0, 0.5312, 0.5, 0.5312, 0.5, 0.5312, 1.0, 0.5, 1.0, 0.5, 0.5, 0.5, 0.5, 0.5, 1.0, 0.4688, 1.0, 0.4688, 0.5, 0.4688, 0.5, 0.4688, 1.0, 0.4375, 1.0, 0.4375, 0.5, 0.4375, 0.5, 0.4375, 1.0, 0.4062, 1.0, 0.4062, 0.5, 0.4062, 0.5, 0.4062, 1.0, 0.375, 1.0, 0.375, 0.5, 0.375, 0.5, 0.375, 1.0, 0.3438, 1.0, 0.3438, 0.5, 0.3438, 0.5, 0.3438, 1.0, 0.3125, 1.0, 0.3125, 0.5, 0.3125, 0.5, 0.3125, 1.0, 0.2812, 1.0, 0.2812, 0.5, 0.2812, 0.5, 0.2812, 1.0, 0.25, 1.0, 0.25, 0.5, 0.25, 0.5, 0.25, 1.0, 0.2188, 1.0, 0.2188, 0.5, 0.2188, 0.5, 0.2188, 1.0, 0.1875, 1.0, 0.1875, 0.5, 0.1875, 0.5, 0.1875, 1.0, 0.1562, 1.0, 0.1562, 0.5, 0.1562, 0.5, 0.1562, 1.0, 0.125, 1.0, 0.125, 0.5, 0.125, 0.5, 0.125, 1.0, 0.09375, 1.0, 0.09375, 0.5, 0.09375, 0.5, 0.09375, 1.0, 0.0625, 1.0, 0.0625, 0.5, 0.7812, 1.0, 0.8125, 1.0, 0.8125, 1.0, 0.7812, 1.0, 0.0625, 0.5, 0.0625, 1.0, 0.03125, 1.0, 0.03125, 0.5, 0.03125, 0.5, 0.03125, 1.0, 0.0, 1.0, 0.0, 0.5, 0.75, 0.49, 0.7968, 0.4854, 0.8418, 0.4717, 0.8833, 0.4496, 0.9197, 0.4197, 0.9496, 0.3833, 0.9717, 0.3418, 0.9854, 0.2968, 0.99, 0.25, 0.9854, 0.2032, 0.9717, 0.1582, 0.9496, 0.1167, 0.9197, 0.08029, 0.8833, 0.05045, 0.8418, 0.02827, 0.7968, 0.01461, 0.75, 0.01, 0.7032, 0.01461, 0.6582, 0.02827, 0.6167, 0.05045, 0.5803, 0.08029, 0.5504, 0.1167, 0.5283, 0.1582, 0.5146, 0.2032, 0.51, 0.25, 0.5146, 0.2968, 0.5283, 0.3418, 0.5504, 0.3833, 0.5803, 0.4197, 0.6167, 0.4496, 0.6582, 0.4717, 0.7032, 0.4854, 0.8438, 1.0, 0.875, 1.0, 0.875, 1.0, 0.8438, 1.0, 0.5, 1.0, 0.5312, 1.0, 0.5312, 1.0, 0.5, 1.0, 0.2188, 1.0, 0.25, 1.0, 0.25, 1.0, 0.2188, 1.0, 0.9062, 1.0, 0.9375, 1.0, 0.9375, 1.0, 0.9062, 1.0, 0.625, 1.0, 0.6562, 1.0, 0.6562, 1.0, 0.625, 1.0, 0.3438, 1.0, 0.375, 1.0, 0.375, 1.0, 0.3438, 1.0, 0.0625, 1.0, 0.09375, 1.0, 0.09375, 1.0, 0.0625, 1.0, 0.75, 1.0, 0.7812, 1.0, 0.7812, 1.0, 0.75, 1.0, 0.4688, 1.0, 0.5, 1.0, 0.5, 1.0, 0.4688, 1.0, 0.1875, 1.0, 0.2188, 1.0, 0.2188, 1.0, 0.1875, 1.0, 0.875, 1.0, 0.9062, 1.0, 0.9062, 1.0, 0.875, 1.0, 0.5938, 1.0, 0.625, 1.0, 0.625, 1.0, 0.5938, 1.0, 0.3125, 1.0, 0.3438, 1.0, 0.3438, 1.0, 0.3125, 1.0, 0.03125, 1.0, 0.0625, 1.0, 0.0625, 1.0, 0.03125, 1.0, 0.7188, 1.0, 0.75, 1.0, 0.75, 1.0, 0.7188, 1.0, 0.4375, 1.0, 0.4688, 1.0, 0.4688, 1.0, 0.4375, 1.0, 0.1562, 1.0, 0.1875, 1.0, 0.1875, 1.0, 0.1562, 1.0, 0.8438, 1.0, 0.875, 1.0, 0.875, 1.0, 0.8438, 1.0, 0.5625, 1.0, 0.5938, 1.0, 0.5938, 1.0, 0.5625, 1.0, 0.2812, 1.0, 0.3125, 1.0, 0.3125, 1.0, 0.2812, 1.0, 0.9688, 1.0, 1.0, 1.0, 1.0, 1.0, 0.9688, 1.0, 0.0, 1.0, 0.03125, 1.0, 0.03125, 1.0, 0.0, 1.0, 0.6875, 1.0, 0.7188, 1.0, 0.7188, 1.0, 0.6875, 1.0, 0.4062, 1.0, 0.4375, 1.0, 0.4375, 1.0, 0.4062, 1.0, 0.125, 1.0, 0.1562, 1.0, 0.1562, 1.0, 0.125, 1.0, 0.8125, 1.0, 0.8438, 1.0, 0.8438, 1.0, 0.8125, 1.0, 0.5312, 1.0, 0.5625, 1.0, 0.5625, 1.0, 0.5312, 1.0, 0.25, 1.0, 0.2812, 1.0, 0.2812, 1.0, 0.25, 1.0, 0.9375, 1.0, 0.9688, 1.0, 0.9688, 1.0, 0.9375, 1.0, 0.6562, 1.0, 0.6875, 1.0, 0.6875, 1.0, 0.6562, 1.0, 0.375, 1.0, 0.4062, 1.0, 0.4062, 1.0, 0.375, 1.0, 0.09375, 1.0, 0.125, 1.0, 0.125, 1.0, 0.09375, 1.0, 0.9688, 1.0, 1.0, 1.0, 0.03125, 1.0, 0.0625, 1.0, 0.09375, 1.0, 0.125, 1.0, 0.1562, 1.0, 0.1875, 1.0, 0.2188, 1.0, 0.25, 1.0, 0.2812, 1.0, 0.3125, 1.0, 0.3438, 1.0, 0.375, 1.0, 0.4062, 1.0, 0.4375, 1.0, 0.4688, 1.0, 0.5, 1.0, 0.5312, 1.0, 0.5625, 1.0, 0.5938, 1.0, 0.625, 1.0, 0.6562, 1.0, 0.6875, 1.0, 0.7188, 1.0, 0.75, 1.0, 0.7812, 1.0, 0.8125, 1.0, 0.8438, 1.0, 0.875, 1.0, 0.9062, 1.0, 0.9375, 1.0, 0.0, 1.0, 0.03125, 1.0, 0.03125, 1.0, 0.0, 1.0, 0.4062, 1.0, 0.4375, 1.0, 0.4375, 1.0, 0.4062, 1.0, 0.8125, 1.0, 0.8438, 1.0, 0.8438, 1.0, 0.8125, 1.0, 0.375, 1.0, 0.4062, 1.0, 0.4062, 1.0, 0.375, 1.0, 0.7812, 1.0, 0.8125, 1.0, 0.8125, 1.0, 0.7812, 1.0, 0.3438, 1.0, 0.375, 1.0, 0.375, 1.0, 0.3438, 1.0, 0.75, 1.0, 0.7812, 1.0, 0.7812, 1.0, 0.75, 1.0, 0.3125, 1.0, 0.3438, 1.0, 0.3438, 1.0, 0.3125, 1.0, 0.7188, 1.0, 0.75, 1.0, 0.75, 1.0, 0.7188, 1.0, 0.2812, 1.0, 0.3125, 1.0, 0.3125, 1.0, 0.2812, 1.0, 0.6875, 1.0, 0.7188, 1.0, 0.7188, 1.0, 0.6875, 1.0, 0.25, 1.0, 0.2812, 1.0, 0.2812, 1.0, 0.25, 1.0, 0.6562, 1.0, 0.6875, 1.0, 0.6875, 1.0, 0.6562, 1.0, 0.2188, 1.0, 0.25, 1.0, 0.25, 1.0, 0.2188, 1.0, 0.625, 1.0, 0.6562, 1.0, 0.6562, 1.0, 0.625, 1.0, 0.1875, 1.0, 0.2188, 1.0, 0.2188, 1.0, 0.1875, 1.0, 0.5938, 1.0, 0.625, 1.0, 0.625, 1.0, 0.5938, 1.0, 0.1562, 1.0, 0.1875, 1.0, 0.1875, 1.0, 0.1562, 1.0, 0.5625, 1.0, 0.5938, 1.0, 0.5938, 1.0, 0.5625, 1.0, 0.9688, 1.0, 1.0, 1.0, 1.0, 1.0, 0.9688, 1.0, 0.125, 1.0, 0.1562, 1.0, 0.1562, 1.0, 0.125, 1.0, 0.5312, 1.0, 0.5625, 1.0, 0.5625, 1.0, 0.5312, 1.0, 0.9375, 1.0, 0.9688, 1.0, 0.9688, 1.0, 0.9375, 1.0, 0.09375, 1.0, 0.125, 1.0, 0.125, 1.0, 0.09375, 1.0, 0.5, 1.0, 0.5312, 1.0, 0.5312, 1.0, 0.5, 1.0, 0.9062, 1.0, 0.9375, 1.0, 0.9375, 1.0, 0.9062, 1.0, 0.0625, 1.0, 0.09375, 1.0, 0.09375, 1.0, 0.0625, 1.0, 0.4688, 1.0, 0.5, 1.0, 0.5, 1.0, 0.4688, 1.0, 0.875, 1.0, 0.9062, 1.0, 0.9062, 1.0, 0.875, 1.0, 0.03125, 1.0, 0.0625, 1.0, 0.0625, 1.0, 0.03125, 1.0, 0.4375, 1.0, 0.4688, 1.0, 0.4688, 1.0, 0.4375, 1.0])
me_cylinder.update()
me_cone = bpy.data.meshes.new('Cone')
me_cone.from_pydata([(0.0, 1.0, -1.0), (0.1951, 0.9808, -1.0), (0.3827, 0.9239, -1.0), (0.5556, 0.8315, -1.0), (0.7071, 0.7071, -1.0), (0.8315, 0.5556, -1.0), (0.9239, 0.3827, -1.0), (0.9808, 0.1951, -1.0), (1.0, 0.0, -1.0), (0.9808, -0.1951, -1.0), (0.9239, -0.3827, -1.0), (0.8315, -0.5556, -1.0), (0.7071, -0.7071, -1.0), (0.5556, -0.8315, -1.0), (0.3827, -0.9239, -1.0), (0.1951, -0.9808, -1.0), (0.0, -1.0, -1.0), (-0.1951, -0.9808, -1.0), (-0.3827, -0.9239, -1.0), (-0.5556, -0.8315, -1.0), (-0.7071, -0.7071, -1.0), (-0.8315, -0.5556, -1.0), (-0.9239, -0.3827, -1.0), (-0.9808, -0.1951, -1.0), (-1.0, 0.0, -1.0), (-0.9808, 0.1951, -1.0), (-0.9239, 0.3827, -1.0), (-0.8315, 0.5556, -1.0), (-0.7071, 0.7071, -1.0), (-0.5556, 0.8315, -1.0), (-0.3827, 0.9239, -1.0), (-0.1951, 0.9808, -1.0), (0.0, 0.0, 1.0)], [], [(0, 32, 1), (1, 32, 2), (2, 32, 3), (3, 32, 4), (4, 32, 5), (5, 32, 6), (6, 32, 7), (7, 32, 8), (8, 32, 9), (9, 32, 10), (10, 32, 11), (11, 32, 12), (12, 32, 13), (13, 32, 14), (14, 32, 15), (15, 32, 16), (16, 32, 17), (17, 32, 18), (18, 32, 19), (19, 32, 20), (20, 32, 21), (21, 32, 22), (22, 32, 23), (23, 32, 24), (24, 32, 25), (25, 32, 26), (26, 32, 27), (27, 32, 28), (28, 32, 29), (29, 32, 30), (0, 1, 2, 3, 4, 5, 6, 7, 8, 9, 10, 11, 12, 13, 14, 15, 16, 17, 18, 19, 20, 21, 22, 23, 24, 25, 26, 27, 28, 29, 30, 31), (30, 32, 31), (31, 32, 0)])
_uv = me_cone.uv_layers.new(name='UVMap')
_uv.uv.foreach_set('vector', [0.25, 0.49, 0.25, 0.25, 0.2968, 0.4854, 0.2968, 0.4854, 0.25, 0.25, 0.3418, 0.4717, 0.3418, 0.4717, 0.25, 0.25, 0.3833, 0.4496, 0.3833, 0.4496, 0.25, 0.25, 0.4197, 0.4197, 0.4197, 0.4197, 0.25, 0.25, 0.4496, 0.3833, 0.4496, 0.3833, 0.25, 0.25, 0.4717, 0.3418, 0.4717, 0.3418, 0.25, 0.25, 0.4854, 0.2968, 0.4854, 0.2968, 0.25, 0.25, 0.49, 0.25, 0.49, 0.25, 0.25, 0.25, 0.4854, 0.2032, 0.4854, 0.2032, 0.25, 0.25, 0.4717, 0.1582, 0.4717, 0.1582, 0.25, 0.25, 0.4496, 0.1167, 0.4496, 0.1167, 0.25, 0.25, 0.4197, 0.08029, 0.4197, 0.08029, 0.25, 0.25, 0.3833, 0.05045, 0.3833, 0.05045, 0.25, 0.25, 0.3418, 0.02827, 0.3418, 0.02827, 0.25, 0.25, 0.2968, 0.01461, 0.2968, 0.01461, 0.25, 0.25, 0.25, 0.01, 0.25, 0.01, 0.25, 0.25, 0.2032, 0.01461, 0.2032, 0.01461, 0.25, 0.25, 0.1582, 0.02827, 0.1582, 0.02827, 0.25, 0.25, 0.1167, 0.05045, 0.1167, 0.05045, 0.25, 0.25, 0.08029, 0.08029, 0.08029, 0.08029, 0.25, 0.25, 0.05045, 0.1167, 0.05045, 0.1167, 0.25, 0.25, 0.02827, 0.1582, 0.02827, 0.1582, 0.25, 0.25, 0.01461, 0.2032, 0.01461, 0.2032, 0.25, 0.25, 0.01, 0.25, 0.01, 0.25, 0.25, 0.25, 0.01461, 0.2968, 0.01461, 0.2968, 0.25, 0.25, 0.02827, 0.3418, 0.02827, 0.3418, 0.25, 0.25, 0.05045, 0.3833, 0.05045, 0.3833, 0.25, 0.25, 0.08029, 0.4197, 0.08029, 0.4197, 0.25, 0.25, 0.1167, 0.4496, 0.1167, 0.4496, 0.25, 0.25, 0.1582, 0.4717, 0.75, 0.49, 0.7968, 0.4854, 0.8418, 0.4717, 0.8833, 0.4496, 0.9197, 0.4197, 0.9496, 0.3833, 0.9717, 0.3418, 0.9854, 0.2968, 0.99, 0.25, 0.9854, 0.2032, 0.9717, 0.1582, 0.9496, 0.1167, 0.9197, 0.08029, 0.8833, 0.05045, 0.8418, 0.02827, 0.7968, 0.01461, 0.75, 0.01, 0.7032, 0.01461, 0.6582, 0.02827, 0.6167, 0.05045, 0.5803, 0.08029, 0.5504, 0.1167, 0.5283, 0.1582, 0.5146, 0.2032, 0.51, 0.25, 0.5146, 0.2968, 0.5283, 0.3418, 0.5504, 0.3833, 0.5803, 0.4197, 0.6167, 0.4496, 0.6582, 0.4717, 0.7032, 0.4854, 0.1582, 0.4717, 0.25, 0.25, 0.2032, 0.4854, 0.2032, 0.4854, 0.25, 0.25, 0.25, 0.49])
me_cone.update()
me_cylinder_005 = bpy.data.meshes.new('Cylinder.005')
me_cylinder_005.from_pydata([(0.0, 1.0, -1.0), (0.0, 1.0, 1.0), (0.5, 0.866, -1.0), (0.5, 0.866, 1.0), (0.866, 0.5, -1.0), (0.866, 0.5, 1.0), (1.0, 0.0, -1.0), (1.0, 0.0, 1.0), (0.866, -0.5, -1.0), (0.866, -0.5, 1.0), (0.5, -0.866, -1.0), (0.5, -0.866, 1.0), (0.0, -1.0, -1.0), (0.0, -1.0, 1.0), (-0.5, -0.866, -1.0), (-0.5, -0.866, 1.0), (-0.866, -0.5, -1.0), (-0.866, -0.5, 1.0), (-1.0, 0.0, -1.0), (-1.0, 0.0, 1.0), (-0.866, 0.5, -1.0), (-0.866, 0.5, 1.0), (-0.5, 0.866, -1.0), (-0.5, 0.866, 1.0)], [], [(0, 1, 3, 2), (2, 3, 5, 4), (4, 5, 7, 6), (6, 7, 9, 8), (8, 9, 11, 10), (10, 11, 13, 12), (12, 13, 15, 14), (14, 15, 17, 16), (16, 17, 19, 18), (18, 19, 21, 20), (3, 1, 23, 21, 19, 17, 15, 13, 11, 9, 7, 5), (20, 21, 23, 22), (22, 23, 1, 0), (0, 2, 4, 6, 8, 10, 12, 14, 16, 18, 20, 22)])
_uv = me_cylinder_005.uv_layers.new(name='UVMap')
_uv.uv.foreach_set('vector', [1.0, 0.5, 1.0, 1.0, 0.9167, 1.0, 0.9167, 0.5, 0.9167, 0.5, 0.9167, 1.0, 0.8333, 1.0, 0.8333, 0.5, 0.8333, 0.5, 0.8333, 1.0, 0.75, 1.0, 0.75, 0.5, 0.75, 0.5, 0.75, 1.0, 0.6667, 1.0, 0.6667, 0.5, 0.6667, 0.5, 0.6667, 1.0, 0.5833, 1.0, 0.5833, 0.5, 0.5833, 0.5, 0.5833, 1.0, 0.5, 1.0, 0.5, 0.5, 0.5, 0.5, 0.5, 1.0, 0.4167, 1.0, 0.4167, 0.5, 0.4167, 0.5, 0.4167, 1.0, 0.3333, 1.0, 0.3333, 0.5, 0.3333, 0.5, 0.3333, 1.0, 0.25, 1.0, 0.25, 0.5, 0.25, 0.5, 0.25, 1.0, 0.1667, 1.0, 0.1667, 0.5, 0.37, 0.4578, 0.25, 0.49, 0.13, 0.4578, 0.04215, 0.37, 0.01, 0.25, 0.04215, 0.13, 0.13, 0.04215, 0.25, 0.01, 0.37, 0.04215, 0.4578, 0.13, 0.49, 0.25, 0.4578, 0.37, 0.1667, 0.5, 0.1667, 1.0, 0.08333, 1.0, 0.08333, 0.5, 0.08333, 0.5, 0.08333, 1.0, 7.451e-08, 1.0, 7.451e-08, 0.5, 0.75, 0.49, 0.87, 0.4578, 0.9578, 0.37, 0.99, 0.25, 0.9578, 0.13, 0.87, 0.04215, 0.75, 0.01, 0.63, 0.04215, 0.5422, 0.13, 0.51, 0.25, 0.5422, 0.37, 0.63, 0.4578])
me_cylinder_005.update()
me_cylinder_003 = bpy.data.meshes.new('Cylinder.003')
me_cylinder_003.from_pydata([(0.0, 1.0, -1.0), (0.0, 1.0, 1.0), (0.5, 0.866, -1.0), (0.5, 0.866, 1.0), (0.866, 0.5, -1.0), (0.866, 0.5, 1.0), (1.0, 0.0, -1.0), (1.0, 0.0, 1.0), (0.866, -0.5, -1.0), (0.866, -0.5, 1.0), (0.5, -0.866, -1.0), (0.5, -0.866, 1.0), (0.0, -1.0, -1.0), (0.0, -1.0, 1.0), (-0.5, -0.866, -1.0), (-0.5, -0.866, 1.0), (-0.866, -0.5, -1.0), (-0.866, -0.5, 1.0), (-1.0, 0.0, -1.0), (-1.0, 0.0, 1.0), (-0.866, 0.5, -1.0), (-0.866, 0.5, 1.0), (-0.5, 0.866, -1.0), (-0.5, 0.866, 1.0)], [], [(0, 1, 3, 2), (2, 3, 5, 4), (4, 5, 7, 6), (6, 7, 9, 8), (8, 9, 11, 10), (10, 11, 13, 12), (12, 13, 15, 14), (14, 15, 17, 16), (16, 17, 19, 18), (18, 19, 21, 20), (3, 1, 23, 21, 19, 17, 15, 13, 11, 9, 7, 5), (20, 21, 23, 22), (22, 23, 1, 0), (0, 2, 4, 6, 8, 10, 12, 14, 16, 18, 20, 22)])
_uv = me_cylinder_003.uv_layers.new(name='UVMap')
_uv.uv.foreach_set('vector', [1.0, 0.5, 1.0, 1.0, 0.9167, 1.0, 0.9167, 0.5, 0.9167, 0.5, 0.9167, 1.0, 0.8333, 1.0, 0.8333, 0.5, 0.8333, 0.5, 0.8333, 1.0, 0.75, 1.0, 0.75, 0.5, 0.75, 0.5, 0.75, 1.0, 0.6667, 1.0, 0.6667, 0.5, 0.6667, 0.5, 0.6667, 1.0, 0.5833, 1.0, 0.5833, 0.5, 0.5833, 0.5, 0.5833, 1.0, 0.5, 1.0, 0.5, 0.5, 0.5, 0.5, 0.5, 1.0, 0.4167, 1.0, 0.4167, 0.5, 0.4167, 0.5, 0.4167, 1.0, 0.3333, 1.0, 0.3333, 0.5, 0.3333, 0.5, 0.3333, 1.0, 0.25, 1.0, 0.25, 0.5, 0.25, 0.5, 0.25, 1.0, 0.1667, 1.0, 0.1667, 0.5, 0.37, 0.4578, 0.25, 0.49, 0.13, 0.4578, 0.04215, 0.37, 0.01, 0.25, 0.04215, 0.13, 0.13, 0.04215, 0.25, 0.01, 0.37, 0.04215, 0.4578, 0.13, 0.49, 0.25, 0.4578, 0.37, 0.1667, 0.5, 0.1667, 1.0, 0.08333, 1.0, 0.08333, 0.5, 0.08333, 0.5, 0.08333, 1.0, 7.451e-08, 1.0, 7.451e-08, 0.5, 0.75, 0.49, 0.87, 0.4578, 0.9578, 0.37, 0.99, 0.25, 0.9578, 0.13, 0.87, 0.04215, 0.75, 0.01, 0.63, 0.04215, 0.5422, 0.13, 0.51, 0.25, 0.5422, 0.37, 0.63, 0.4578])
me_cylinder_003.update()
me_cylinder_004 = bpy.data.meshes.new('Cylinder.004')
me_cylinder_004.from_pydata([(-0.4203, -0.2399, -0.8563), (-3.714, 2.453, 0.2383), (1.137, 4.036, 0.04754), (4.157, -0.1073, 0.02582), (1.172, -4.25, 0.2031), (-3.692, -2.668, 0.3344), (-1.172, 4.25, 1.797), (3.692, 2.668, 1.666), (3.714, -2.453, 1.762), (-1.137, -4.036, 1.952), (-4.157, 0.1073, 1.974), (0.4203, 0.2399, 2.856), (0.4213, 2.231, -0.651), (-2.43, 1.301, -0.5389), (-1.515, 3.814, -0.00758), (-4.354, -0.1261, 0.161), (-2.417, -1.709, -0.4823), (2.196, -0.2041, -0.6637), (3.112, 2.309, -0.1324), (0.442, -2.639, -0.5595), (3.133, -2.561, -0.04101), (-1.481, -4.066, 0.1404), (-4.627, 1.505, 1.125), (-4.614, -1.505, 1.181), (-0.02071, 4.87, 0.9086), (-2.872, 3.94, 1.021), (4.614, 1.505, 0.8186), (2.839, 3.94, 0.8314), (2.872, -3.94, 0.9793), (4.627, -1.505, 0.8751), (-2.839, -3.94, 1.169), (0.0207, -4.87, 1.091), (-3.133, 2.561, 2.041), (1.481, 4.066, 1.86), (4.354, 0.1261, 1.839), (1.515, -3.814, 2.008), (-3.112, -2.309, 2.132), (-0.442, 2.639, 2.56), (-2.196, 0.2041, 2.664), (2.417, 1.709, 2.482), (2.43, -1.301, 2.539), (-0.4213, -2.231, 2.651)], [], [(0, 13, 12), (1, 13, 15), (0, 12, 17), (0, 17, 19), (0, 19, 16), (1, 15, 22), (2, 14, 24), (3, 18, 26), (4, 20, 28), (5, 21, 30), (1, 22, 25), (2, 24, 27), (3, 26, 29), (4, 28, 31), (5, 30, 23), (6, 32, 37), (7, 33, 39), (8, 34, 40), (9, 35, 41), (10, 36, 38), (38, 41, 11), (38, 36, 41), (36, 9, 41), (41, 40, 11), (41, 35, 40), (35, 8, 40), (40, 39, 11), (40, 34, 39), (34, 7, 39), (39, 37, 11), (39, 33, 37), (33, 6, 37), (37, 38, 11), (37, 32, 38), (32, 10, 38), (23, 36, 10), (23, 30, 36), (30, 9, 36), (31, 35, 9), (31, 28, 35), (28, 8, 35), (29, 34, 8), (29, 26, 34), (26, 7, 34), (27, 33, 7), (27, 24, 33), (24, 6, 33), (25, 32, 6), (25, 22, 32), (22, 10, 32), (30, 31, 9), (30, 21, 31), (21, 4, 31), (28, 29, 8), (28, 20, 29), (20, 3, 29), (26, 27, 7), (26, 18, 27), (18, 2, 27), (24, 25, 6), (24, 14, 25), (14, 1, 25), (22, 23, 10), (22, 15, 23), (15, 5, 23), (16, 21, 5), (16, 19, 21), (19, 4, 21), (19, 20, 4), (19, 17, 20), (17, 3, 20), (17, 18, 3), (17, 12, 18), (12, 2, 18), (15, 16, 5), (15, 13, 16), (13, 0, 16), (12, 14, 2), (12, 13, 14), (13, 1, 14)])
_uv = me_cylinder_004.uv_layers.new(name='UVMap')
_uv.uv.foreach_set('vector', [0.1818, 0.0, 0.2273, 0.07873, 0.1364, 0.07873, 0.2727, 0.1575, 0.3182, 0.07873, 0.3636, 0.1575, 0.9091, 0.0, 0.9545, 0.07873, 0.8636, 0.07873, 0.7273, 0.0, 0.7727, 0.07873, 0.6818, 0.07873, 0.5455, 0.0, 0.5909, 0.07873, 0.5, 0.07873, 0.2727, 0.1575, 0.3636, 0.1575, 0.3182, 0.2362, 0.09091, 0.1575, 0.1818, 0.1575, 0.1364, 0.2362, 0.8182, 0.1575, 0.9091, 0.1575, 0.8636, 0.2362, 0.6364, 0.1575, 0.7273, 0.1575, 0.6818, 0.2362, 0.4545, 0.1575, 0.5455, 0.1575, 0.5, 0.2362, 0.2727, 0.1575, 0.3182, 0.2362, 0.2273, 0.2362, 0.09091, 0.1575, 0.1364, 0.2362, 0.04546, 0.2362, 0.8182, 0.1575, 0.8636, 0.2362, 0.7727, 0.2362, 0.6364, 0.1575, 0.6818, 0.2362, 0.5909, 0.2362, 0.4545, 0.1575, 0.5, 0.2362, 0.4091, 0.2362, 0.1818, 0.3149, 0.2727, 0.3149, 0.2273, 0.3937, 0.0, 0.3149, 0.09091, 0.3149, 0.04546, 0.3937, 0.7273, 0.3149, 0.8182, 0.3149, 0.7727, 0.3937, 0.5455, 0.3149, 0.6364, 0.3149, 0.5909, 0.3937, 0.3636, 0.3149, 0.4545, 0.3149, 0.4091, 0.3937, 0.4091, 0.3937, 0.5, 0.3937, 0.4545, 0.4724, 0.4091, 0.3937, 0.4545, 0.3149, 0.5, 0.3937, 0.4545, 0.3149, 0.5455, 0.3149, 0.5, 0.3937, 0.5909, 0.3937, 0.6818, 0.3937, 0.6364, 0.4724, 0.5909, 0.3937, 0.6364, 0.3149, 0.6818, 0.3937, 0.6364, 0.3149, 0.7273, 0.3149, 0.6818, 0.3937, 0.7727, 0.3937, 0.8636, 0.3937, 0.8182, 0.4724, 0.7727, 0.3937, 0.8182, 0.3149, 0.8636, 0.3937, 0.8182, 0.3149, 0.9091, 0.3149, 0.8636, 0.3937, 0.04546, 0.3937, 0.1364, 0.3937, 0.09091, 0.4724, 0.04546, 0.3937, 0.09091, 0.3149, 0.1364, 0.3937, 0.09091, 0.3149, 0.1818, 0.3149, 0.1364, 0.3937, 0.2273, 0.3937, 0.3182, 0.3937, 0.2727, 0.4724, 0.2273, 0.3937, 0.2727, 0.3149, 0.3182, 0.3937, 0.2727, 0.3149, 0.3636, 0.3149, 0.3182, 0.3937, 0.4091, 0.2362, 0.4545, 0.3149, 0.3636, 0.3149, 0.4091, 0.2362, 0.5, 0.2362, 0.4545, 0.3149, 0.5, 0.2362, 0.5455, 0.3149, 0.4545, 0.3149, 0.5909, 0.2362, 0.6364, 0.3149, 0.5455, 0.3149, 0.5909, 0.2362, 0.6818, 0.2362, 0.6364, 0.3149, 0.6818, 0.2362, 0.7273, 0.3149, 0.6364, 0.3149, 0.7727, 0.2362, 0.8182, 0.3149, 0.7273, 0.3149, 0.7727, 0.2362, 0.8636, 0.2362, 0.8182, 0.3149, 0.8636, 0.2362, 0.9091, 0.3149, 0.8182, 0.3149, 0.04546, 0.2362, 0.09091, 0.3149, 0.0, 0.3149, 0.04546, 0.2362, 0.1364, 0.2362, 0.09091, 0.3149, 0.1364, 0.2362, 0.1818, 0.3149, 0.09091, 0.3149, 0.2273, 0.2362, 0.2727, 0.3149, 0.1818, 0.3149, 0.2273, 0.2362, 0.3182, 0.2362, 0.2727, 0.3149, 0.3182, 0.2362, 0.3636, 0.3149, 0.2727, 0.3149, 0.5, 0.2362, 0.5909, 0.2362, 0.5455, 0.3149, 0.5, 0.2362, 0.5455, 0.1575, 0.5909, 0.2362, 0.5455, 0.1575, 0.6364, 0.1575, 0.5909, 0.2362, 0.6818, 0.2362, 0.7727, 0.2362, 0.7273, 0.3149, 0.6818, 0.2362, 0.7273, 0.1575, 0.7727, 0.2362, 0.7273, 0.1575, 0.8182, 0.1575, 0.7727, 0.2362, 0.8636, 0.2362, 0.9545, 0.2362, 0.9091, 0.3149, 0.8636, 0.2362, 0.9091, 0.1575, 0.9545, 0.2362, 0.9091, 0.1575, 1.0, 0.1575, 0.9545, 0.2362, 0.1364, 0.2362, 0.2273, 0.2362, 0.1818, 0.3149, 0.1364, 0.2362, 0.1818, 0.1575, 0.2273, 0.2362, 0.1818, 0.1575, 0.2727, 0.1575, 0.2273, 0.2362, 0.3182, 0.2362, 0.4091, 0.2362, 0.3636, 0.3149, 0.3182, 0.2362, 0.3636, 0.1575, 0.4091, 0.2362, 0.3636, 0.1575, 0.4545, 0.1575, 0.4091, 0.2362, 0.5, 0.07873, 0.5455, 0.1575, 0.4545, 0.1575, 0.5, 0.07873, 0.5909, 0.07873, 0.5455, 0.1575, 0.5909, 0.07873, 0.6364, 0.1575, 0.5455, 0.1575, 0.6818, 0.07873, 0.7273, 0.1575, 0.6364, 0.1575, 0.6818, 0.07873, 0.7727, 0.07873, 0.7273, 0.1575, 0.7727, 0.07873, 0.8182, 0.1575, 0.7273, 0.1575, 0.8636, 0.07873, 0.9091, 0.1575, 0.8182, 0.1575, 0.8636, 0.07873, 0.9545, 0.07873, 0.9091, 0.1575, 0.9545, 0.07873, 1.0, 0.1575, 0.9091, 0.1575, 0.3636, 0.1575, 0.4091, 0.07873, 0.4545, 0.1575, 0.3636, 0.1575, 0.3182, 0.07873, 0.4091, 0.07873, 0.3182, 0.07873, 0.3636, 0.0, 0.4091, 0.07873, 0.1364, 0.07873, 0.1818, 0.1575, 0.09091, 0.1575, 0.1364, 0.07873, 0.2273, 0.07873, 0.1818, 0.1575, 0.2273, 0.07873, 0.2727, 0.1575, 0.1818, 0.1575])
me_cylinder_004.update()

# ---- objects
ob_camera = bpy.data.objects.new('Camera', cam_camera)
ob_light = bpy.data.objects.new('Light', light_light)
ob_building = bpy.data.objects.new('Building', me_cube)
ob_window = bpy.data.objects.new('Window', me_cube_019)
ob_beam1 = bpy.data.objects.new('Beam1', me_cube_007)
ob_beam1_001 = bpy.data.objects.new('Beam1.001', me_cube_008)
ob_beam1_002 = bpy.data.objects.new('Beam1.002', me_cube_009)
ob_beam1_003 = bpy.data.objects.new('Beam1.003', me_cube_011)
ob_beam1_004 = bpy.data.objects.new('Beam1.004', me_cube_012)
ob_beam = bpy.data.objects.new('Beam', me_cube_004)
ob_beam_001 = bpy.data.objects.new('Beam.001', me_cube_010)
ob_beam_002 = bpy.data.objects.new('Beam.002', me_cube_013)
ob_beam_003 = bpy.data.objects.new('Beam.003', me_cube_014)
ob_roof = bpy.data.objects.new('Roof', me_cube_001)
ob_roofbeam = bpy.data.objects.new('RoofBeam', me_cube_005)
ob_building_001 = bpy.data.objects.new('Building.001', me_cube_002)
ob_roof_001 = bpy.data.objects.new('Roof.001', me_cube_003)
ob_roofbeam_001 = bpy.data.objects.new('RoofBeam.001', me_cube_006)
ob_beam_004 = bpy.data.objects.new('Beam.004', me_cube_015)
ob_beam_005 = bpy.data.objects.new('Beam.005', me_cube_016)
ob_ground = bpy.data.objects.new('Ground', me_cylinder)
ob_cone = bpy.data.objects.new('Cone', me_cone)
ob_cylinder_002 = bpy.data.objects.new('Cylinder.002', me_cylinder_005)
ob_cylinder = bpy.data.objects.new('Cylinder', me_cylinder_003)
ob_cylinder_001 = bpy.data.objects.new('Cylinder.001', me_cylinder_004)

# ---- transforms, parenting, visibility, modifiers, constraints
ob_camera.location = (7.359, -6.926, 4.958)
ob_camera.rotation_euler = (1.109, 0.0, 0.8149)
ob_camera.lock_rotations_4d = False
ob_camera.empty_display_type = 'ARROWS'
ob_camera.color = (0.0, 0.0, 0.0, 0.0)
ob_camera.display_type = 'WIRE'
ob_camera.lineart.crease_threshold = 0.0
ob_light.location = (4.076, 1.005, 5.904)
ob_light.rotation_euler = (0.6503, 0.05522, 1.866)
ob_light.lock_rotations_4d = False
ob_light.empty_display_type = 'ARROWS'
ob_light.color = (0.0, 0.0, 0.0, 0.0)
ob_light.lineart.crease_threshold = 0.0
ob_building.location = (-1.437, -0.009086, 0.7397)
ob_building.rotation_euler = (0.0, -0.0, -0.3193)
ob_building.scale = (1.114, 1.909, 0.7568)
ob_building.lock_rotations_4d = False
ob_building.empty_display_type = 'ARROWS'
ob_building.lineart.crease_threshold = 0.0
ob_window.location = (-1.613, -1.77, 0.8393)
ob_window.rotation_euler = (0.3188, -9.311e-10, -0.3193)
ob_window.scale = (0.1876, 0.3014, 0.3895)
ob_beam1.location = (-2.213, -1.797, 1.564)
ob_beam1.rotation_euler = (0.0, 0.0, -0.3193)
ob_beam1.scale = (0.2291, -0.0783, 0.2176)
ob_beam1_001.location = (-2.511, -1.695, 2.187)
ob_beam1_001.rotation_euler = (0.0, -1.024, -0.3193)
ob_beam1_001.scale = (0.1903, -0.0783, 0.1262)
ob_beam1_002.location = (-1.56, -2.009, 2.227)
ob_beam1_002.rotation_euler = (0.0, 0.9662, -0.3193)
ob_beam1_002.scale = (0.1903, -0.0783, 0.1262)
ob_beam1_003.location = (-2.068, -1.801, 2.317)
ob_beam1_003.rotation_euler = (0.0, 0.0, -0.3193)
ob_beam1_003.scale = (0.08547, -0.07809, 0.1057)
ob_beam1_004.location = (-2.467, -1.669, 1.846)
ob_beam1_004.rotation_euler = (2.544e-08, 0.945, -0.3193)
ob_beam1_004.scale = (0.0503, -0.07809, 0.1057)
ob_beam.location = (-1.189, -1.851, 0.6081)
ob_beam.rotation_euler = (0.0, -0.0, -0.3544)
ob_beam.scale = (0.0922, 0.0922, 0.0922)
ob_beam_001.location = (-1.189, -1.851, 0.6081)
ob_beam_001.rotation_euler = (0.0, -0.0, -0.3544)
ob_beam_001.scale = (0.0922, 0.0922, 0.0922)
ob_beam_002.location = (-1.189, -1.851, 0.6081)
ob_beam_002.rotation_euler = (0.0, -0.0, -0.3544)
ob_beam_002.scale = (0.0922, 0.0922, 0.0922)
ob_beam_003.location = (-1.189, -1.851, 0.6081)
ob_beam_003.rotation_euler = (0.0, -0.0, -0.3544)
ob_beam_003.scale = (0.0922, 0.0922, 0.0922)
ob_roof.location = (-1.437, -0.009086, 0.7397)
ob_roof.rotation_euler = (0.0, -0.0, -0.3193)
ob_roof.scale = (1.295, 1.003, 0.9708)
ob_roof.lock_rotations_4d = False
ob_roof.empty_display_type = 'ARROWS'
ob_roof.lineart.crease_threshold = 0.0
ob_roofbeam.location = (-1.385, 0.1595, 3.063)
ob_roofbeam.rotation_euler = (0.0, 0.0, -0.3193)
ob_roofbeam.scale = (0.1088, 0.1136, 0.1596)
ob_building_001.location = (-1.437, -0.009086, 2.154)
ob_building_001.rotation_euler = (0.0, -0.0, 1.252)
ob_building_001.scale = (0.702, 1.219, 0.41)
ob_building_001.lock_rotations_4d = False
ob_building_001.empty_display_type = 'ARROWS'
ob_building_001.lineart.crease_threshold = 0.0
_m = ob_building_001.modifiers.new('Mirror', 'MIRROR')
_m.use_axis = (True, True, False)
ob_roof_001.location = (-1.437, -0.009086, 2.229)
ob_roof_001.rotation_euler = (0.0, -0.0, 1.252)
ob_roof_001.scale = (0.702, 1.335, 0.41)
ob_roof_001.lock_rotations_4d = False
ob_roof_001.empty_display_type = 'ARROWS'
ob_roof_001.lineart.crease_threshold = 0.0
_m = ob_roof_001.modifiers.new('Mirror', 'MIRROR')
_m.use_axis = (True, True, False)
_m.use_clip = True
ob_roofbeam_001.location = (-1.426, -0.01517, 3.401)
ob_roofbeam_001.rotation_euler = (0.0, 0.0, 1.252)
ob_roofbeam_001.scale = (0.09751, 0.0559, 0.1596)
ob_beam_004.location = (-0.513, 0.2545, 1.857)
ob_beam_004.rotation_euler = (-7.702e-09, 0.2565, -0.3374)
ob_beam_004.scale = (0.04838, 0.04838, 0.09318)
_m = ob_beam_004.modifiers.new('Mirror', 'MIRROR')
_m.use_axis = (True, True, False)
_m.mirror_object = ob_building_001
ob_beam_005.location = (-0.3201, 0.3355, 2.536)
ob_beam_005.rotation_euler = (0.915, 0.2565, -0.3374)
ob_beam_005.scale = (0.04838, 0.04838, 0.09318)
_m = ob_beam_005.modifiers.new('Mirror', 'MIRROR')
_m.use_axis = (True, True, False)
_m.mirror_object = ob_building_001
ob_ground.location = (0.0, 0.0, -4.177)
ob_ground.scale = (3.945, 3.945, 3.502)
ob_cone.location = (2.167, 3.454, 1.616)
ob_cone.rotation_euler = (-0.3279, 0.252, -0.09303)
ob_cone.scale = (0.8269, 0.8269, 1.43)
ob_cylinder_002.location = (1.732, 2.942, -0.03285)
ob_cylinder_002.rotation_euler = (-0.3279, 0.252, -0.0931)
ob_cylinder_002.scale = (-0.2051, -0.2051, 0.536)
ob_cylinder.location = (1.4, 1.11, 0.525)
ob_cylinder.rotation_euler = (-0.04922, 0.01205, -0.0005937)
ob_cylinder.scale = (-0.2051, -0.2051, 0.536)
ob_cylinder_001.location = (1.41, 1.149, 1.315)
ob_cylinder_001.rotation_euler = (-0.04922, 0.01205, -0.0005937)
ob_cylinder_001.scale = (-0.2051, -0.2051, 0.3769)

# ---- collection membership
scene.collection.objects.link(ob_camera)
scene.collection.objects.link(ob_light)
col_mainpart.objects.link(ob_building)
col_mainpart.objects.link(ob_window)
col_beam.objects.link(ob_beam1)
col_beam.objects.link(ob_beam1_001)
col_beam.objects.link(ob_beam1_002)
col_beam.objects.link(ob_beam1_003)
col_beam.objects.link(ob_beam1_004)
col_beam.objects.link(ob_beam)
col_beam.objects.link(ob_beam_001)
col_beam.objects.link(ob_beam_002)
col_beam.objects.link(ob_beam_003)
col_roof.objects.link(ob_roof)
col_roof.objects.link(ob_roofbeam)
col_specificroof.objects.link(ob_building_001)
col_specificroof.objects.link(ob_roof_001)
col_specificroof.objects.link(ob_roofbeam_001)
col_specificroof.objects.link(ob_beam_004)
col_specificroof.objects.link(ob_beam_005)
col_environment.objects.link(ob_ground)
col_tree1.objects.link(ob_cone)
col_tree1.objects.link(ob_cylinder_002)
col_tree2.objects.link(ob_cylinder)
col_tree2.objects.link(ob_cylinder_001)

# ---- scene / render settings (as saved in the file)
scene.camera = ob_camera
scene.frame_start = 1; scene.frame_end = 250; scene.frame_set(150)
scene.render.engine = 'BLENDER_EEVEE_NEXT'
scene.cycles.sampling_pattern = 'TABULATED_SOBOL'
scene.eevee.ray_tracing_options.trace_max_roughness = 0.0
bpy.context.view_layer.update()
